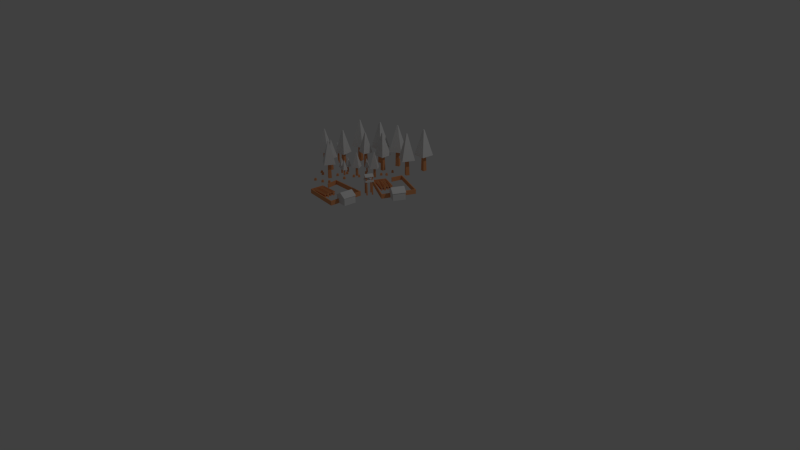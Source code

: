 # Source: Taglialegna.blend  (saved by Blender 2.76.0; exported with 4.5.12 LTS)
import bpy
from mathutils import Matrix  # noqa: F401  (used for matrix-valued properties, if any)

bpy.ops.wm.read_factory_settings(use_empty=True)
scene = bpy.context.scene
scene.name = 'Scene'

# ---- collections
col_collection_1 = bpy.data.collections.new('Collection 1'); scene.collection.children.link(col_collection_1)

# ---- materials (node trees are filled in below, after node groups)
mat_ground = bpy.data.materials.new('Ground')
mat_ground.alpha_threshold = 0.0
mat_ground.use_transparent_shadow = False
mat_ground.diffuse_color = (0.8, 0.3383, 0.1431, 1.0)
mat_ground.roughness = 0.5
mat_leafs = bpy.data.materials.new('Leafs')
mat_leafs.alpha_threshold = 0.0
mat_leafs.use_transparent_shadow = False
mat_leafs.roughness = 0.5
mat_roof = bpy.data.materials.new('Roof')
mat_roof.alpha_threshold = 0.0
mat_roof.use_transparent_shadow = False
mat_roof.roughness = 0.5
mat_stones = bpy.data.materials.new('Stones')
mat_stones.alpha_threshold = 0.0
mat_stones.use_transparent_shadow = False
mat_stones.roughness = 0.5

# ---- material node trees

# ---- world
world_world = bpy.data.worlds.new('World'); scene.world = world_world
world_world.color = (0.05088, 0.05088, 0.05088)
world_world.use_sun_shadow = False
world_world.sun_shadow_jitter_overblur = 0.0
world_world.cycles.sampling_method = 'MANUAL'
world_world.cycles.sample_map_resolution = 256

# ---- cameras
cam_camera = bpy.data.cameras.new('Camera')
cam_camera.clip_end = 100.0
cam_camera.lens = 35.0
cam_camera.sensor_width = 32.0
cam_camera.sensor_height = 18.0
cam_camera.ortho_scale = 7.314
cam_camera.dof.focus_distance = 0.0
cam_camera.dof.aperture_fstop = 128.0

# ---- lights
light_lamp = bpy.data.lights.new('Lamp', 'POINT')
light_lamp.transmission_factor = 0.0
light_lamp.cutoff_distance = 30.0
light_lamp.energy = 100.0
light_lamp.shadow_buffer_clip_start = 1.001
light_lamp.shadow_soft_size = 0.1
light_lamp.shadow_maximum_resolution = 0.006
light_lamp.use_absolute_resolution = True
light_lamp.cycles.use_multiple_importance_sampling = False

# ---- meshes
me_plane_113 = bpy.data.meshes.new('Plane.113')
me_plane_113.from_pydata([(-1.0, -1.0, 0.0), (1.0, -1.0, 0.0), (-1.0, 1.0, 0.0), (1.0, 1.0, 0.0), (-0.6942, 0.6942, 13.08), (-0.6942, -0.6942, 13.08), (0.6942, -0.6942, 13.08), (0.6942, 0.6942, 13.08)], [], [(0, 2, 3, 1), (5, 6, 7, 4), (1, 3, 7, 6), (2, 0, 5, 4), (3, 2, 4, 7), (0, 1, 6, 5)])
me_plane_113.materials.append(mat_ground)
me_plane_113.use_remesh_preserve_volume = False
me_plane_113.use_remesh_preserve_attributes = False
me_plane_113.use_mirror_vertex_groups = False
me_plane_113.update()
me_plane_114 = bpy.data.meshes.new('Plane.114')
me_plane_114.from_pydata([(-1.0, -1.0, 0.0), (1.0, -1.0, 0.0), (-1.0, 1.0, 0.0), (1.0, 1.0, 0.0), (-0.08744, 0.08744, 4.074), (-0.08744, -0.08744, 4.074), (0.08744, -0.08744, 4.074), (0.08744, 0.08744, 4.074)], [], [(0, 2, 3, 1), (5, 6, 7, 4), (3, 2, 4, 7), (0, 1, 6, 5), (1, 3, 7, 6), (2, 0, 5, 4)])
me_plane_114.materials.append(mat_leafs)
me_plane_114.use_remesh_preserve_volume = False
me_plane_114.use_remesh_preserve_attributes = False
me_plane_114.use_mirror_vertex_groups = False
me_plane_114.update()
me_plane_115 = bpy.data.meshes.new('Plane.115')
me_plane_115.from_pydata([(-1.0, -1.0, 0.0), (1.0, -1.0, 0.0), (-1.0, 1.0, 0.0), (1.0, 1.0, 0.0), (-0.08744, 0.08744, 4.074), (-0.08744, -0.08744, 4.074), (0.08744, -0.08744, 4.074), (0.08744, 0.08744, 4.074)], [], [(0, 2, 3, 1), (5, 6, 7, 4), (3, 2, 4, 7), (0, 1, 6, 5), (1, 3, 7, 6), (2, 0, 5, 4)])
me_plane_115.materials.append(mat_leafs)
me_plane_115.use_remesh_preserve_volume = False
me_plane_115.use_remesh_preserve_attributes = False
me_plane_115.use_mirror_vertex_groups = False
me_plane_115.update()
me_plane_116 = bpy.data.meshes.new('Plane.116')
me_plane_116.from_pydata([(-1.0, -1.0, 0.0), (1.0, -1.0, 0.0), (-1.0, 1.0, 0.0), (1.0, 1.0, 0.0), (-0.6942, 0.6942, 13.08), (-0.6942, -0.6942, 13.08), (0.6942, -0.6942, 13.08), (0.6942, 0.6942, 13.08)], [], [(0, 2, 3, 1), (5, 6, 7, 4), (1, 3, 7, 6), (2, 0, 5, 4), (3, 2, 4, 7), (0, 1, 6, 5)])
me_plane_116.materials.append(mat_ground)
me_plane_116.use_remesh_preserve_volume = False
me_plane_116.use_remesh_preserve_attributes = False
me_plane_116.use_mirror_vertex_groups = False
me_plane_116.update()
me_plane_141 = bpy.data.meshes.new('Plane.141')
me_plane_141.from_pydata([(-1.0, -1.0, 0.0), (1.0, -1.0, 0.0), (-1.0, 1.0, 0.0), (1.0, 1.0, 0.0), (-0.08744, 0.08744, 4.074), (-0.08744, -0.08744, 4.074), (0.08744, -0.08744, 4.074), (0.08744, 0.08744, 4.074)], [], [(0, 2, 3, 1), (5, 6, 7, 4), (3, 2, 4, 7), (0, 1, 6, 5), (1, 3, 7, 6), (2, 0, 5, 4)])
me_plane_141.materials.append(mat_leafs)
me_plane_141.use_remesh_preserve_volume = False
me_plane_141.use_remesh_preserve_attributes = False
me_plane_141.use_mirror_vertex_groups = False
me_plane_141.update()
me_plane_142 = bpy.data.meshes.new('Plane.142')
me_plane_142.from_pydata([(-1.0, -1.0, 0.0), (1.0, -1.0, 0.0), (-1.0, 1.0, 0.0), (1.0, 1.0, 0.0), (-0.6942, 0.6942, 13.08), (-0.6942, -0.6942, 13.08), (0.6942, -0.6942, 13.08), (0.6942, 0.6942, 13.08)], [], [(0, 2, 3, 1), (5, 6, 7, 4), (1, 3, 7, 6), (2, 0, 5, 4), (3, 2, 4, 7), (0, 1, 6, 5)])
me_plane_142.materials.append(mat_ground)
me_plane_142.use_remesh_preserve_volume = False
me_plane_142.use_remesh_preserve_attributes = False
me_plane_142.use_mirror_vertex_groups = False
me_plane_142.update()
me_plane_143 = bpy.data.meshes.new('Plane.143')
me_plane_143.from_pydata([(-1.0, -1.0, 0.0), (1.0, -1.0, 0.0), (-1.0, 1.0, 0.0), (1.0, 1.0, 0.0), (-0.6942, 0.6942, 13.08), (-0.6942, -0.6942, 13.08), (0.6942, -0.6942, 13.08), (0.6942, 0.6942, 13.08)], [], [(0, 2, 3, 1), (5, 6, 7, 4), (1, 3, 7, 6), (2, 0, 5, 4), (3, 2, 4, 7), (0, 1, 6, 5)])
me_plane_143.materials.append(mat_ground)
me_plane_143.use_remesh_preserve_volume = False
me_plane_143.use_remesh_preserve_attributes = False
me_plane_143.use_mirror_vertex_groups = False
me_plane_143.update()
me_plane_144 = bpy.data.meshes.new('Plane.144')
me_plane_144.from_pydata([(-1.0, -1.0, 0.0), (1.0, -1.0, 0.0), (-1.0, 1.0, 0.0), (1.0, 1.0, 0.0), (-0.08744, 0.08744, 4.074), (-0.08744, -0.08744, 4.074), (0.08744, -0.08744, 4.074), (0.08744, 0.08744, 4.074)], [], [(0, 2, 3, 1), (5, 6, 7, 4), (3, 2, 4, 7), (0, 1, 6, 5), (1, 3, 7, 6), (2, 0, 5, 4)])
me_plane_144.materials.append(mat_leafs)
me_plane_144.use_remesh_preserve_volume = False
me_plane_144.use_remesh_preserve_attributes = False
me_plane_144.use_mirror_vertex_groups = False
me_plane_144.update()
me_plane_145 = bpy.data.meshes.new('Plane.145')
me_plane_145.from_pydata([(-1.0, -1.0, 0.0), (1.0, -1.0, 0.0), (-1.0, 1.0, 0.0), (1.0, 1.0, 0.0), (-0.08744, 0.08744, 4.074), (-0.08744, -0.08744, 4.074), (0.08744, -0.08744, 4.074), (0.08744, 0.08744, 4.074)], [], [(0, 2, 3, 1), (5, 6, 7, 4), (3, 2, 4, 7), (0, 1, 6, 5), (1, 3, 7, 6), (2, 0, 5, 4)])
me_plane_145.materials.append(mat_leafs)
me_plane_145.use_remesh_preserve_volume = False
me_plane_145.use_remesh_preserve_attributes = False
me_plane_145.use_mirror_vertex_groups = False
me_plane_145.update()
me_plane_146 = bpy.data.meshes.new('Plane.146')
me_plane_146.from_pydata([(-1.0, -1.0, 0.0), (1.0, -1.0, 0.0), (-1.0, 1.0, 0.0), (1.0, 1.0, 0.0), (-0.6942, 0.6942, 13.08), (-0.6942, -0.6942, 13.08), (0.6942, -0.6942, 13.08), (0.6942, 0.6942, 13.08)], [], [(0, 2, 3, 1), (5, 6, 7, 4), (1, 3, 7, 6), (2, 0, 5, 4), (3, 2, 4, 7), (0, 1, 6, 5)])
me_plane_146.materials.append(mat_ground)
me_plane_146.use_remesh_preserve_volume = False
me_plane_146.use_remesh_preserve_attributes = False
me_plane_146.use_mirror_vertex_groups = False
me_plane_146.update()
me_plane_147 = bpy.data.meshes.new('Plane.147')
me_plane_147.from_pydata([(-1.0, -1.0, 0.0), (1.0, -1.0, 0.0), (-1.0, 1.0, 0.0), (1.0, 1.0, 0.0), (-0.6942, 0.6942, 13.08), (-0.6942, -0.6942, 13.08), (0.6942, -0.6942, 13.08), (0.6942, 0.6942, 13.08)], [], [(0, 2, 3, 1), (5, 6, 7, 4), (1, 3, 7, 6), (2, 0, 5, 4), (3, 2, 4, 7), (0, 1, 6, 5)])
me_plane_147.materials.append(mat_ground)
me_plane_147.use_remesh_preserve_volume = False
me_plane_147.use_remesh_preserve_attributes = False
me_plane_147.use_mirror_vertex_groups = False
me_plane_147.update()
me_plane_148 = bpy.data.meshes.new('Plane.148')
me_plane_148.from_pydata([(-1.0, -1.0, 0.0), (1.0, -1.0, 0.0), (-1.0, 1.0, 0.0), (1.0, 1.0, 0.0), (-0.08744, 0.08744, 4.074), (-0.08744, -0.08744, 4.074), (0.08744, -0.08744, 4.074), (0.08744, 0.08744, 4.074)], [], [(0, 2, 3, 1), (5, 6, 7, 4), (3, 2, 4, 7), (0, 1, 6, 5), (1, 3, 7, 6), (2, 0, 5, 4)])
me_plane_148.materials.append(mat_leafs)
me_plane_148.use_remesh_preserve_volume = False
me_plane_148.use_remesh_preserve_attributes = False
me_plane_148.use_mirror_vertex_groups = False
me_plane_148.update()
me_plane_149 = bpy.data.meshes.new('Plane.149')
me_plane_149.from_pydata([(-1.0, -1.0, 0.0), (1.0, -1.0, 0.0), (-1.0, 1.0, 0.0), (1.0, 1.0, 0.0), (-0.08744, 0.08744, 4.074), (-0.08744, -0.08744, 4.074), (0.08744, -0.08744, 4.074), (0.08744, 0.08744, 4.074)], [], [(0, 2, 3, 1), (5, 6, 7, 4), (3, 2, 4, 7), (0, 1, 6, 5), (1, 3, 7, 6), (2, 0, 5, 4)])
me_plane_149.materials.append(mat_leafs)
me_plane_149.use_remesh_preserve_volume = False
me_plane_149.use_remesh_preserve_attributes = False
me_plane_149.use_mirror_vertex_groups = False
me_plane_149.update()
me_plane_150 = bpy.data.meshes.new('Plane.150')
me_plane_150.from_pydata([(-1.0, -1.0, 0.0), (1.0, -1.0, 0.0), (-1.0, 1.0, 0.0), (1.0, 1.0, 0.0), (-0.6942, 0.6942, 13.08), (-0.6942, -0.6942, 13.08), (0.6942, -0.6942, 13.08), (0.6942, 0.6942, 13.08)], [], [(0, 2, 3, 1), (5, 6, 7, 4), (1, 3, 7, 6), (2, 0, 5, 4), (3, 2, 4, 7), (0, 1, 6, 5)])
me_plane_150.materials.append(mat_ground)
me_plane_150.use_remesh_preserve_volume = False
me_plane_150.use_remesh_preserve_attributes = False
me_plane_150.use_mirror_vertex_groups = False
me_plane_150.update()
me_plane_313 = bpy.data.meshes.new('Plane.313')
me_plane_313.from_pydata([(-1.0, -1.0, 0.0), (1.0, -1.0, 0.0), (-1.0, 1.0, 0.0), (1.0, 1.0, 0.0), (-0.6942, 0.6942, 13.08), (-0.6942, -0.6942, 13.08), (0.6942, -0.6942, 13.08), (0.6942, 0.6942, 13.08)], [], [(0, 2, 3, 1), (5, 6, 7, 4), (1, 3, 7, 6), (2, 0, 5, 4), (3, 2, 4, 7), (0, 1, 6, 5)])
me_plane_313.materials.append(mat_ground)
me_plane_313.use_remesh_preserve_volume = False
me_plane_313.use_remesh_preserve_attributes = False
me_plane_313.use_mirror_vertex_groups = False
me_plane_313.update()
me_plane_314 = bpy.data.meshes.new('Plane.314')
me_plane_314.from_pydata([(-1.0, -1.0, 0.0), (1.0, -1.0, 0.0), (-1.0, 1.0, 0.0), (1.0, 1.0, 0.0), (-0.08744, 0.08744, 4.074), (-0.08744, -0.08744, 4.074), (0.08744, -0.08744, 4.074), (0.08744, 0.08744, 4.074)], [], [(0, 2, 3, 1), (5, 6, 7, 4), (3, 2, 4, 7), (0, 1, 6, 5), (1, 3, 7, 6), (2, 0, 5, 4)])
me_plane_314.materials.append(mat_leafs)
me_plane_314.use_remesh_preserve_volume = False
me_plane_314.use_remesh_preserve_attributes = False
me_plane_314.use_mirror_vertex_groups = False
me_plane_314.update()
me_plane_315 = bpy.data.meshes.new('Plane.315')
me_plane_315.from_pydata([(-1.0, -1.0, 0.0), (1.0, -1.0, 0.0), (-1.0, 1.0, 0.0), (1.0, 1.0, 0.0), (-0.6942, 0.6942, 13.08), (-0.6942, -0.6942, 13.08), (0.6942, -0.6942, 13.08), (0.6942, 0.6942, 13.08)], [], [(0, 2, 3, 1), (5, 6, 7, 4), (1, 3, 7, 6), (2, 0, 5, 4), (3, 2, 4, 7), (0, 1, 6, 5)])
me_plane_315.materials.append(mat_ground)
me_plane_315.use_remesh_preserve_volume = False
me_plane_315.use_remesh_preserve_attributes = False
me_plane_315.use_mirror_vertex_groups = False
me_plane_315.update()
me_plane_316 = bpy.data.meshes.new('Plane.316')
me_plane_316.from_pydata([(-1.0, -1.0, 0.0), (1.0, -1.0, 0.0), (-1.0, 1.0, 0.0), (1.0, 1.0, 0.0), (-0.08744, 0.08744, 4.074), (-0.08744, -0.08744, 4.074), (0.08744, -0.08744, 4.074), (0.08744, 0.08744, 4.074)], [], [(0, 2, 3, 1), (5, 6, 7, 4), (3, 2, 4, 7), (0, 1, 6, 5), (1, 3, 7, 6), (2, 0, 5, 4)])
me_plane_316.materials.append(mat_leafs)
me_plane_316.use_remesh_preserve_volume = False
me_plane_316.use_remesh_preserve_attributes = False
me_plane_316.use_mirror_vertex_groups = False
me_plane_316.update()
me_plane_317 = bpy.data.meshes.new('Plane.317')
me_plane_317.from_pydata([(-1.0, -1.0, 0.0), (1.0, -1.0, 0.0), (-1.0, 1.0, 0.0), (1.0, 1.0, 0.0), (-0.08744, 0.08744, 4.074), (-0.08744, -0.08744, 4.074), (0.08744, -0.08744, 4.074), (0.08744, 0.08744, 4.074)], [], [(0, 2, 3, 1), (5, 6, 7, 4), (3, 2, 4, 7), (0, 1, 6, 5), (1, 3, 7, 6), (2, 0, 5, 4)])
me_plane_317.materials.append(mat_leafs)
me_plane_317.use_remesh_preserve_volume = False
me_plane_317.use_remesh_preserve_attributes = False
me_plane_317.use_mirror_vertex_groups = False
me_plane_317.update()
me_plane_318 = bpy.data.meshes.new('Plane.318')
me_plane_318.from_pydata([(-1.0, -1.0, 0.0), (1.0, -1.0, 0.0), (-1.0, 1.0, 0.0), (1.0, 1.0, 0.0), (-0.6942, 0.6942, 13.08), (-0.6942, -0.6942, 13.08), (0.6942, -0.6942, 13.08), (0.6942, 0.6942, 13.08)], [], [(0, 2, 3, 1), (5, 6, 7, 4), (1, 3, 7, 6), (2, 0, 5, 4), (3, 2, 4, 7), (0, 1, 6, 5)])
me_plane_318.materials.append(mat_ground)
me_plane_318.use_remesh_preserve_volume = False
me_plane_318.use_remesh_preserve_attributes = False
me_plane_318.use_mirror_vertex_groups = False
me_plane_318.update()
me_plane_319 = bpy.data.meshes.new('Plane.319')
me_plane_319.from_pydata([(-1.0, -1.0, 0.0), (1.0, -1.0, 0.0), (-1.0, 1.0, 0.0), (1.0, 1.0, 0.0), (-0.6942, 0.6942, 13.08), (-0.6942, -0.6942, 13.08), (0.6942, -0.6942, 13.08), (0.6942, 0.6942, 13.08)], [], [(0, 2, 3, 1), (5, 6, 7, 4), (1, 3, 7, 6), (2, 0, 5, 4), (3, 2, 4, 7), (0, 1, 6, 5)])
me_plane_319.materials.append(mat_ground)
me_plane_319.use_remesh_preserve_volume = False
me_plane_319.use_remesh_preserve_attributes = False
me_plane_319.use_mirror_vertex_groups = False
me_plane_319.update()
me_plane_320 = bpy.data.meshes.new('Plane.320')
me_plane_320.from_pydata([(-1.0, -1.0, 0.0), (1.0, -1.0, 0.0), (-1.0, 1.0, 0.0), (1.0, 1.0, 0.0), (-0.08744, 0.08744, 4.074), (-0.08744, -0.08744, 4.074), (0.08744, -0.08744, 4.074), (0.08744, 0.08744, 4.074)], [], [(0, 2, 3, 1), (5, 6, 7, 4), (3, 2, 4, 7), (0, 1, 6, 5), (1, 3, 7, 6), (2, 0, 5, 4)])
me_plane_320.materials.append(mat_leafs)
me_plane_320.use_remesh_preserve_volume = False
me_plane_320.use_remesh_preserve_attributes = False
me_plane_320.use_mirror_vertex_groups = False
me_plane_320.update()
me_plane_333 = bpy.data.meshes.new('Plane.333')
me_plane_333.from_pydata([(-1.0, -1.0, 0.0), (1.0, -1.0, 0.0), (-1.0, 1.0, 0.0), (1.0, 1.0, 0.0), (-0.08744, 0.08744, 4.074), (-0.08744, -0.08744, 4.074), (0.08744, -0.08744, 4.074), (0.08744, 0.08744, 4.074)], [], [(0, 2, 3, 1), (5, 6, 7, 4), (3, 2, 4, 7), (0, 1, 6, 5), (1, 3, 7, 6), (2, 0, 5, 4)])
me_plane_333.materials.append(mat_leafs)
me_plane_333.use_remesh_preserve_volume = False
me_plane_333.use_remesh_preserve_attributes = False
me_plane_333.use_mirror_vertex_groups = False
me_plane_333.update()
me_plane_334 = bpy.data.meshes.new('Plane.334')
me_plane_334.from_pydata([(-1.0, -1.0, 0.0), (1.0, -1.0, 0.0), (-1.0, 1.0, 0.0), (1.0, 1.0, 0.0), (-0.6942, 0.6942, 13.08), (-0.6942, -0.6942, 13.08), (0.6942, -0.6942, 13.08), (0.6942, 0.6942, 13.08)], [], [(0, 2, 3, 1), (5, 6, 7, 4), (1, 3, 7, 6), (2, 0, 5, 4), (3, 2, 4, 7), (0, 1, 6, 5)])
me_plane_334.materials.append(mat_ground)
me_plane_334.use_remesh_preserve_volume = False
me_plane_334.use_remesh_preserve_attributes = False
me_plane_334.use_mirror_vertex_groups = False
me_plane_334.update()
me_plane_335 = bpy.data.meshes.new('Plane.335')
me_plane_335.from_pydata([(-1.0, -1.0, 0.0), (1.0, -1.0, 0.0), (-1.0, 1.0, 0.0), (1.0, 1.0, 0.0), (-0.6942, 0.6942, 13.08), (-0.6942, -0.6942, 13.08), (0.6942, -0.6942, 13.08), (0.6942, 0.6942, 13.08)], [], [(0, 2, 3, 1), (5, 6, 7, 4), (1, 3, 7, 6), (2, 0, 5, 4), (3, 2, 4, 7), (0, 1, 6, 5)])
me_plane_335.materials.append(mat_ground)
me_plane_335.use_remesh_preserve_volume = False
me_plane_335.use_remesh_preserve_attributes = False
me_plane_335.use_mirror_vertex_groups = False
me_plane_335.update()
me_plane_336 = bpy.data.meshes.new('Plane.336')
me_plane_336.from_pydata([(-1.0, -1.0, 0.0), (1.0, -1.0, 0.0), (-1.0, 1.0, 0.0), (1.0, 1.0, 0.0), (-0.08744, 0.08744, 4.074), (-0.08744, -0.08744, 4.074), (0.08744, -0.08744, 4.074), (0.08744, 0.08744, 4.074)], [], [(0, 2, 3, 1), (5, 6, 7, 4), (3, 2, 4, 7), (0, 1, 6, 5), (1, 3, 7, 6), (2, 0, 5, 4)])
me_plane_336.materials.append(mat_leafs)
me_plane_336.use_remesh_preserve_volume = False
me_plane_336.use_remesh_preserve_attributes = False
me_plane_336.use_mirror_vertex_groups = False
me_plane_336.update()
me_plane_337 = bpy.data.meshes.new('Plane.337')
me_plane_337.from_pydata([(-1.0, -1.0, 0.0), (1.0, -1.0, 0.0), (-1.0, 1.0, 0.0), (1.0, 1.0, 0.0), (-0.08744, 0.08744, 4.074), (-0.08744, -0.08744, 4.074), (0.08744, -0.08744, 4.074), (0.08744, 0.08744, 4.074)], [], [(0, 2, 3, 1), (5, 6, 7, 4), (3, 2, 4, 7), (0, 1, 6, 5), (1, 3, 7, 6), (2, 0, 5, 4)])
me_plane_337.materials.append(mat_leafs)
me_plane_337.use_remesh_preserve_volume = False
me_plane_337.use_remesh_preserve_attributes = False
me_plane_337.use_mirror_vertex_groups = False
me_plane_337.update()
me_plane_338 = bpy.data.meshes.new('Plane.338')
me_plane_338.from_pydata([(-1.0, -1.0, 0.0), (1.0, -1.0, 0.0), (-1.0, 1.0, 0.0), (1.0, 1.0, 0.0), (-0.6942, 0.6942, 13.08), (-0.6942, -0.6942, 13.08), (0.6942, -0.6942, 13.08), (0.6942, 0.6942, 13.08)], [], [(0, 2, 3, 1), (5, 6, 7, 4), (1, 3, 7, 6), (2, 0, 5, 4), (3, 2, 4, 7), (0, 1, 6, 5)])
me_plane_338.materials.append(mat_ground)
me_plane_338.use_remesh_preserve_volume = False
me_plane_338.use_remesh_preserve_attributes = False
me_plane_338.use_mirror_vertex_groups = False
me_plane_338.update()
me_plane_339 = bpy.data.meshes.new('Plane.339')
me_plane_339.from_pydata([(-1.0, -1.0, 0.0), (1.0, -1.0, 0.0), (-1.0, 1.0, 0.0), (1.0, 1.0, 0.0), (-0.6942, 0.6942, 13.08), (-0.6942, -0.6942, 13.08), (0.6942, -0.6942, 13.08), (0.6942, 0.6942, 13.08)], [], [(0, 2, 3, 1), (5, 6, 7, 4), (1, 3, 7, 6), (2, 0, 5, 4), (3, 2, 4, 7), (0, 1, 6, 5)])
me_plane_339.materials.append(mat_ground)
me_plane_339.use_remesh_preserve_volume = False
me_plane_339.use_remesh_preserve_attributes = False
me_plane_339.use_mirror_vertex_groups = False
me_plane_339.update()
me_plane_340 = bpy.data.meshes.new('Plane.340')
me_plane_340.from_pydata([(-1.0, -1.0, 0.0), (1.0, -1.0, 0.0), (-1.0, 1.0, 0.0), (1.0, 1.0, 0.0), (-0.08744, 0.08744, 4.074), (-0.08744, -0.08744, 4.074), (0.08744, -0.08744, 4.074), (0.08744, 0.08744, 4.074)], [], [(0, 2, 3, 1), (5, 6, 7, 4), (3, 2, 4, 7), (0, 1, 6, 5), (1, 3, 7, 6), (2, 0, 5, 4)])
me_plane_340.materials.append(mat_leafs)
me_plane_340.use_remesh_preserve_volume = False
me_plane_340.use_remesh_preserve_attributes = False
me_plane_340.use_mirror_vertex_groups = False
me_plane_340.update()
me_plane_341 = bpy.data.meshes.new('Plane.341')
me_plane_341.from_pydata([(-1.0, -1.0, 0.0), (1.0, -1.0, 0.0), (-1.0, 1.0, 0.0), (1.0, 1.0, 0.0), (-0.08744, 0.08744, 4.074), (-0.08744, -0.08744, 4.074), (0.08744, -0.08744, 4.074), (0.08744, 0.08744, 4.074)], [], [(0, 2, 3, 1), (5, 6, 7, 4), (3, 2, 4, 7), (0, 1, 6, 5), (1, 3, 7, 6), (2, 0, 5, 4)])
me_plane_341.materials.append(mat_leafs)
me_plane_341.use_remesh_preserve_volume = False
me_plane_341.use_remesh_preserve_attributes = False
me_plane_341.use_mirror_vertex_groups = False
me_plane_341.update()
me_plane_342 = bpy.data.meshes.new('Plane.342')
me_plane_342.from_pydata([(-1.0, -1.0, 0.0), (1.0, -1.0, 0.0), (-1.0, 1.0, 0.0), (1.0, 1.0, 0.0), (-0.6942, 0.6942, 13.08), (-0.6942, -0.6942, 13.08), (0.6942, -0.6942, 13.08), (0.6942, 0.6942, 13.08)], [], [(0, 2, 3, 1), (5, 6, 7, 4), (1, 3, 7, 6), (2, 0, 5, 4), (3, 2, 4, 7), (0, 1, 6, 5)])
me_plane_342.materials.append(mat_ground)
me_plane_342.use_remesh_preserve_volume = False
me_plane_342.use_remesh_preserve_attributes = False
me_plane_342.use_mirror_vertex_groups = False
me_plane_342.update()
me_plane_343 = bpy.data.meshes.new('Plane.343')
me_plane_343.from_pydata([(-1.0, -1.0, 0.0), (1.0, -1.0, 0.0), (-1.0, 1.0, 0.0), (1.0, 1.0, 0.0), (-0.6942, 0.6942, 13.08), (-0.6942, -0.6942, 13.08), (0.6942, -0.6942, 13.08), (0.6942, 0.6942, 13.08)], [], [(0, 2, 3, 1), (5, 6, 7, 4), (1, 3, 7, 6), (2, 0, 5, 4), (3, 2, 4, 7), (0, 1, 6, 5)])
me_plane_343.materials.append(mat_ground)
me_plane_343.use_remesh_preserve_volume = False
me_plane_343.use_remesh_preserve_attributes = False
me_plane_343.use_mirror_vertex_groups = False
me_plane_343.update()
me_plane_344 = bpy.data.meshes.new('Plane.344')
me_plane_344.from_pydata([(-1.0, -1.0, 0.0), (1.0, -1.0, 0.0), (-1.0, 1.0, 0.0), (1.0, 1.0, 0.0), (-0.08744, 0.08744, 4.074), (-0.08744, -0.08744, 4.074), (0.08744, -0.08744, 4.074), (0.08744, 0.08744, 4.074)], [], [(0, 2, 3, 1), (5, 6, 7, 4), (3, 2, 4, 7), (0, 1, 6, 5), (1, 3, 7, 6), (2, 0, 5, 4)])
me_plane_344.materials.append(mat_leafs)
me_plane_344.use_remesh_preserve_volume = False
me_plane_344.use_remesh_preserve_attributes = False
me_plane_344.use_mirror_vertex_groups = False
me_plane_344.update()
me_plane_345 = bpy.data.meshes.new('Plane.345')
me_plane_345.from_pydata([(-1.0, -1.0, 0.0), (1.0, -1.0, 0.0), (-1.0, 1.0, 0.0), (1.0, 1.0, 0.0), (-1.0, 1.0, 0.1383), (-1.0, -1.0, 0.1383), (1.0, -1.0, 0.1383), (1.0, 1.0, 0.1383), (0.0, -1.0, 0.2857), (0.0, 1.0, 0.2857), (0.0, -1.0, 0.4954), (0.0, 1.0, 0.4954)], [], [(8, 9, 3, 1), (10, 6, 7, 11), (8, 1, 6, 10), (1, 3, 7, 6), (2, 0, 5, 4), (9, 2, 4, 11), (3, 9, 11, 7), (0, 8, 10, 5), (5, 10, 11, 4), (0, 2, 9, 8)])
me_plane_345.materials.append(mat_roof)
me_plane_345.use_remesh_preserve_volume = False
me_plane_345.use_remesh_preserve_attributes = False
me_plane_345.use_mirror_vertex_groups = False
me_plane_345.update()
me_plane_346 = bpy.data.meshes.new('Plane.346')
me_plane_346.from_pydata([(-1.0, -1.0, 0.0), (1.0, -1.0, 0.0), (-1.0, 1.0, 0.0), (1.0, 1.0, 0.0), (-1.0, 1.0, 0.3704), (-1.0, -1.0, 0.3704), (1.0, -1.0, 0.3704), (1.0, 1.0, 0.3704)], [], [(0, 2, 3, 1), (5, 6, 7, 4), (0, 1, 6, 5), (1, 3, 7, 6), (2, 0, 5, 4), (3, 2, 4, 7)])
me_plane_346.materials.append(mat_stones)
me_plane_346.use_remesh_preserve_volume = False
me_plane_346.use_remesh_preserve_attributes = False
me_plane_346.use_mirror_vertex_groups = False
me_plane_346.update()
me_plane_347 = bpy.data.meshes.new('Plane.347')
me_plane_347.from_pydata([(-1.0, -1.0, 0.0), (1.0, -1.0, 0.0), (-1.0, 1.0, 0.0), (1.0, 1.0, 0.0), (-0.7072, 0.7072, 31.69), (-0.7072, -0.7072, 31.69), (0.7072, -0.7072, 31.69), (0.7072, 0.7072, 31.69)], [], [(0, 2, 3, 1), (5, 6, 7, 4), (1, 3, 7, 6), (2, 0, 5, 4), (3, 2, 4, 7), (0, 1, 6, 5)])
me_plane_347.materials.append(mat_ground)
me_plane_347.use_remesh_preserve_volume = False
me_plane_347.use_remesh_preserve_attributes = False
me_plane_347.use_mirror_vertex_groups = False
me_plane_347.update()
me_plane_348 = bpy.data.meshes.new('Plane.348')
me_plane_348.from_pydata([(-1.0, -1.0, 0.0), (1.0, -1.0, 0.0), (-1.0, 1.0, 0.0), (1.0, 1.0, 0.0), (-0.7072, 0.7072, 31.69), (-0.7072, -0.7072, 31.69), (0.7072, -0.7072, 31.69), (0.7072, 0.7072, 31.69)], [], [(0, 2, 3, 1), (5, 6, 7, 4), (1, 3, 7, 6), (2, 0, 5, 4), (3, 2, 4, 7), (0, 1, 6, 5)])
me_plane_348.materials.append(mat_ground)
me_plane_348.use_remesh_preserve_volume = False
me_plane_348.use_remesh_preserve_attributes = False
me_plane_348.use_mirror_vertex_groups = False
me_plane_348.update()
me_plane_349 = bpy.data.meshes.new('Plane.349')
me_plane_349.from_pydata([(-1.0, -1.0, 0.0), (1.0, -1.0, 0.0), (-1.0, 1.0, 0.0), (1.0, 1.0, 0.0), (-0.7072, 0.7072, 31.69), (-0.7072, -0.7072, 31.69), (0.7072, -0.7072, 31.69), (0.7072, 0.7072, 31.69)], [], [(0, 2, 3, 1), (5, 6, 7, 4), (1, 3, 7, 6), (2, 0, 5, 4), (3, 2, 4, 7), (0, 1, 6, 5)])
me_plane_349.materials.append(mat_ground)
me_plane_349.use_remesh_preserve_volume = False
me_plane_349.use_remesh_preserve_attributes = False
me_plane_349.use_mirror_vertex_groups = False
me_plane_349.update()
me_plane_350 = bpy.data.meshes.new('Plane.350')
me_plane_350.from_pydata([(-1.0, -1.0, 0.0), (1.0, -1.0, 0.0), (-1.0, 1.0, 0.0), (1.0, 1.0, 0.0), (-0.7072, 0.7072, 31.69), (-0.7072, -0.7072, 31.69), (0.7072, -0.7072, 31.69), (0.7072, 0.7072, 31.69)], [], [(0, 2, 3, 1), (5, 6, 7, 4), (1, 3, 7, 6), (2, 0, 5, 4), (3, 2, 4, 7), (0, 1, 6, 5)])
me_plane_350.materials.append(mat_ground)
me_plane_350.use_remesh_preserve_volume = False
me_plane_350.use_remesh_preserve_attributes = False
me_plane_350.use_mirror_vertex_groups = False
me_plane_350.update()
me_plane_351 = bpy.data.meshes.new('Plane.351')
me_plane_351.from_pydata([(-1.0, -1.0, 0.0), (1.0, -1.0, 0.0), (-1.0, 1.0, 0.0), (1.0, 1.0, 0.0), (-1.0, 1.0, 1.143), (-1.0, -1.0, 1.143), (1.0, -1.0, 1.143), (1.0, 1.0, 1.143), (0.0, -1.0, 0.0), (0.0, 1.0, 0.0), (0.0, -1.0, 1.75), (0.0, 1.0, 1.75), (-1.073, 1.073, 1.195), (-1.073, -1.073, 1.195), (-1.49e-08, -1.073, 1.846), (1.073, -1.073, 1.195), (1.073, 1.073, 1.195), (1.49e-08, 1.073, 1.846), (-0.9922, 0.9922, 1.272), (-0.9922, -0.9922, 1.272), (-1.359e-08, -0.9922, 1.874), (0.9922, -0.9922, 1.272), (0.9922, 0.9922, 1.272), (1.396e-08, 0.9922, 1.874)], [], [(8, 9, 3, 1), (10, 6, 15, 14), (9, 2, 4, 11), (8, 1, 6, 10), (1, 3, 7, 6), (2, 0, 5, 4), (0, 8, 10, 5), (3, 9, 11, 7), (11, 4, 12, 17), (0, 2, 9, 8), (16, 17, 23, 22), (12, 13, 19, 18), (5, 10, 14, 13), (6, 7, 16, 15), (7, 11, 17, 16), (4, 5, 13, 12), (20, 21, 22, 23), (19, 20, 23, 18), (17, 12, 18, 23), (14, 15, 21, 20), (13, 14, 20, 19), (15, 16, 22, 21)])
me_plane_351.polygons.foreach_set('material_index', [1, 0, 1, 1, 1, 1, 1, 1, 0, 1, 0, 0, 0, 0, 0, 0, 0, 0, 0, 0, 0, 0])
me_plane_351.materials.append(mat_roof)
me_plane_351.materials.append(mat_stones)
me_plane_351.use_remesh_preserve_volume = False
me_plane_351.use_remesh_preserve_attributes = False
me_plane_351.use_mirror_vertex_groups = False
me_plane_351.update()
me_plane_353 = bpy.data.meshes.new('Plane.353')
me_plane_353.from_pydata([(-4.557, 0.1485, 0.0), (1.039, -0.08915, 0.0), (-4.557, 0.3008, 0.0), (1.039, 0.06312, 0.0), (0.906, -0.08471, 0.0), (0.906, 0.06756, 0.0), (1.047, 5.975, -1.407e-07), (0.9136, 5.979, -1.407e-07), (-4.41, 0.2945, 0.0), (-4.41, 0.1423, 0.0), (-4.02, 5.959, 0.0), (-3.873, 5.953, 0.0), (-3.884, 5.837, 0.0), (-4.031, 5.843, 0.0), (-1.77, 5.766, -7.574e-08), (-1.781, 5.65, -7.574e-08), (-4.557, 0.3008, 0.7147), (-4.557, 0.1485, 0.7147), (0.906, -0.08471, 0.7147), (1.039, -0.08915, 0.7147), (1.039, 0.06312, 0.7147), (-4.41, 0.2945, 0.7147), (-4.41, 0.1423, 0.7147), (0.906, 0.06756, 0.7147), (1.047, 5.975, 0.7147), (0.9136, 5.979, 0.7147), (-3.873, 5.953, 0.7147), (-4.02, 5.959, 0.7147), (-4.031, 5.843, 0.7147), (-3.884, 5.837, 0.7147), (-1.781, 5.65, 0.7147), (-1.77, 5.766, 0.7147), (0.9135, 5.857, -1.378e-07), (1.047, 5.853, -1.378e-07), (0.9135, 5.857, 0.7147), (1.047, 5.853, 0.7147), (-0.8368, 5.784, 0.7147), (-0.8368, 5.784, -1.399e-07), (-0.8369, 5.662, -1.37e-07), (-0.8369, 5.662, 0.7147)], [], [(4, 5, 3, 1), (9, 8, 5, 4), (32, 7, 6, 33), (0, 2, 8, 9), (13, 10, 11, 12), (2, 13, 12, 8), (11, 14, 15, 12), (18, 19, 20, 23), (22, 18, 23, 21), (34, 35, 24, 25), (17, 22, 21, 16), (28, 29, 26, 27), (16, 21, 29, 28), (26, 29, 30, 31), (2, 0, 17, 16), (32, 5, 23, 34), (4, 1, 19, 18), (33, 6, 24, 35), (1, 3, 20, 19), (8, 12, 29, 21), (5, 8, 21, 23), (10, 13, 28, 27), (0, 9, 22, 17), (9, 4, 18, 22), (15, 14, 31, 30), (14, 11, 26, 31), (11, 10, 27, 26), (12, 15, 30, 29), (13, 2, 16, 28), (6, 7, 25, 24), (3, 33, 35, 20), (34, 25, 36, 39), (23, 20, 35, 34), (5, 32, 33, 3), (37, 38, 39, 36), (7, 32, 38, 37), (25, 7, 37, 36), (32, 34, 39, 38)])
me_plane_353.materials.append(mat_ground)
me_plane_353.use_remesh_preserve_volume = False
me_plane_353.use_remesh_preserve_attributes = False
me_plane_353.use_mirror_vertex_groups = False
me_plane_353.update()
me_plane_356 = bpy.data.meshes.new('Plane.356')
me_plane_356.from_pydata([(-1.0, -1.0, 0.0), (1.0, -1.0, 0.0), (-1.0, 1.0, 0.0), (1.0, 1.0, 0.0), (-0.6942, 0.6942, 13.08), (-0.6942, -0.6942, 13.08), (0.6942, -0.6942, 13.08), (0.6942, 0.6942, 13.08)], [], [(0, 2, 3, 1), (5, 6, 7, 4), (1, 3, 7, 6), (2, 0, 5, 4), (3, 2, 4, 7), (0, 1, 6, 5)])
me_plane_356.materials.append(mat_ground)
me_plane_356.use_remesh_preserve_volume = False
me_plane_356.use_remesh_preserve_attributes = False
me_plane_356.use_mirror_vertex_groups = False
me_plane_356.update()
me_plane_357 = bpy.data.meshes.new('Plane.357')
me_plane_357.from_pydata([(-1.0, -1.0, 0.0), (1.0, -1.0, 0.0), (-1.0, 1.0, 0.0), (1.0, 1.0, 0.0), (-0.6942, 0.6942, 13.08), (-0.6942, -0.6942, 13.08), (0.6942, -0.6942, 13.08), (0.6942, 0.6942, 13.08)], [], [(0, 2, 3, 1), (5, 6, 7, 4), (1, 3, 7, 6), (2, 0, 5, 4), (3, 2, 4, 7), (0, 1, 6, 5)])
me_plane_357.materials.append(mat_ground)
me_plane_357.use_remesh_preserve_volume = False
me_plane_357.use_remesh_preserve_attributes = False
me_plane_357.use_mirror_vertex_groups = False
me_plane_357.update()
me_plane_358 = bpy.data.meshes.new('Plane.358')
me_plane_358.from_pydata([(-1.0, -1.0, 0.0), (1.0, -1.0, 0.0), (-1.0, 1.0, 0.0), (1.0, 1.0, 0.0), (-0.6942, 0.6942, 13.08), (-0.6942, -0.6942, 13.08), (0.6942, -0.6942, 13.08), (0.6942, 0.6942, 13.08)], [], [(0, 2, 3, 1), (5, 6, 7, 4), (1, 3, 7, 6), (2, 0, 5, 4), (3, 2, 4, 7), (0, 1, 6, 5)])
me_plane_358.materials.append(mat_ground)
me_plane_358.use_remesh_preserve_volume = False
me_plane_358.use_remesh_preserve_attributes = False
me_plane_358.use_mirror_vertex_groups = False
me_plane_358.update()
me_plane_359 = bpy.data.meshes.new('Plane.359')
me_plane_359.from_pydata([(-1.0, -1.0, 0.0), (1.0, -1.0, 0.0), (-1.0, 1.0, 0.0), (1.0, 1.0, 0.0), (-0.6942, 0.6942, 13.08), (-0.6942, -0.6942, 13.08), (0.6942, -0.6942, 13.08), (0.6942, 0.6942, 13.08)], [], [(0, 2, 3, 1), (5, 6, 7, 4), (1, 3, 7, 6), (2, 0, 5, 4), (3, 2, 4, 7), (0, 1, 6, 5)])
me_plane_359.materials.append(mat_ground)
me_plane_359.use_remesh_preserve_volume = False
me_plane_359.use_remesh_preserve_attributes = False
me_plane_359.use_mirror_vertex_groups = False
me_plane_359.update()
me_plane_360 = bpy.data.meshes.new('Plane.360')
me_plane_360.from_pydata([(-1.0, -1.0, 0.0), (1.0, -1.0, 0.0), (-1.0, 1.0, 0.0), (1.0, 1.0, 0.0), (-0.6942, 0.6942, 13.08), (-0.6942, -0.6942, 13.08), (0.6942, -0.6942, 13.08), (0.6942, 0.6942, 13.08)], [], [(0, 2, 3, 1), (5, 6, 7, 4), (1, 3, 7, 6), (2, 0, 5, 4), (3, 2, 4, 7), (0, 1, 6, 5)])
me_plane_360.materials.append(mat_ground)
me_plane_360.use_remesh_preserve_volume = False
me_plane_360.use_remesh_preserve_attributes = False
me_plane_360.use_mirror_vertex_groups = False
me_plane_360.update()
me_plane_361 = bpy.data.meshes.new('Plane.361')
me_plane_361.from_pydata([(-1.0, -1.0, 0.0), (1.0, -1.0, 0.0), (-1.0, 1.0, 0.0), (1.0, 1.0, 0.0), (-0.6942, 0.6942, 13.08), (-0.6942, -0.6942, 13.08), (0.6942, -0.6942, 13.08), (0.6942, 0.6942, 13.08)], [], [(0, 2, 3, 1), (5, 6, 7, 4), (1, 3, 7, 6), (2, 0, 5, 4), (3, 2, 4, 7), (0, 1, 6, 5)])
me_plane_361.materials.append(mat_ground)
me_plane_361.use_remesh_preserve_volume = False
me_plane_361.use_remesh_preserve_attributes = False
me_plane_361.use_mirror_vertex_groups = False
me_plane_361.update()
me_plane_362 = bpy.data.meshes.new('Plane.362')
me_plane_362.from_pydata([(-1.0, -1.0, 0.0), (1.0, -1.0, 0.0), (-1.0, 1.0, 0.0), (1.0, 1.0, 0.0), (-0.6942, 0.6942, 13.08), (-0.6942, -0.6942, 13.08), (0.6942, -0.6942, 13.08), (0.6942, 0.6942, 13.08)], [], [(0, 2, 3, 1), (5, 6, 7, 4), (1, 3, 7, 6), (2, 0, 5, 4), (3, 2, 4, 7), (0, 1, 6, 5)])
me_plane_362.materials.append(mat_ground)
me_plane_362.use_remesh_preserve_volume = False
me_plane_362.use_remesh_preserve_attributes = False
me_plane_362.use_mirror_vertex_groups = False
me_plane_362.update()
me_plane_363 = bpy.data.meshes.new('Plane.363')
me_plane_363.from_pydata([(-1.0, -1.0, 0.0), (1.0, -1.0, 0.0), (-1.0, 1.0, 0.0), (1.0, 1.0, 0.0), (-0.6942, 0.6942, 13.08), (-0.6942, -0.6942, 13.08), (0.6942, -0.6942, 13.08), (0.6942, 0.6942, 13.08)], [], [(0, 2, 3, 1), (5, 6, 7, 4), (1, 3, 7, 6), (2, 0, 5, 4), (3, 2, 4, 7), (0, 1, 6, 5)])
me_plane_363.materials.append(mat_ground)
me_plane_363.use_remesh_preserve_volume = False
me_plane_363.use_remesh_preserve_attributes = False
me_plane_363.use_mirror_vertex_groups = False
me_plane_363.update()
me_plane_364 = bpy.data.meshes.new('Plane.364')
me_plane_364.from_pydata([(-1.0, -1.0, 0.0), (1.0, -1.0, 0.0), (-1.0, 1.0, 0.0), (1.0, 1.0, 0.0), (-0.6942, 0.6942, 1.848), (-0.6942, -0.6942, 1.848), (0.6942, -0.6942, 1.848), (0.6942, 0.6942, 1.848)], [], [(0, 2, 3, 1), (5, 6, 7, 4), (1, 3, 7, 6), (2, 0, 5, 4), (3, 2, 4, 7), (0, 1, 6, 5)])
me_plane_364.materials.append(mat_ground)
me_plane_364.use_remesh_preserve_volume = False
me_plane_364.use_remesh_preserve_attributes = False
me_plane_364.use_mirror_vertex_groups = False
me_plane_364.update()
me_plane_365 = bpy.data.meshes.new('Plane.365')
me_plane_365.from_pydata([(-1.0, -1.0, 0.0), (1.0, -1.0, 0.0), (-1.0, 1.0, 0.0), (1.0, 1.0, 0.0), (-0.6942, 0.6942, 1.848), (-0.6942, -0.6942, 1.848), (0.6942, -0.6942, 1.848), (0.6942, 0.6942, 1.848)], [], [(0, 2, 3, 1), (5, 6, 7, 4), (1, 3, 7, 6), (2, 0, 5, 4), (3, 2, 4, 7), (0, 1, 6, 5)])
me_plane_365.materials.append(mat_ground)
me_plane_365.use_remesh_preserve_volume = False
me_plane_365.use_remesh_preserve_attributes = False
me_plane_365.use_mirror_vertex_groups = False
me_plane_365.update()
me_plane_366 = bpy.data.meshes.new('Plane.366')
me_plane_366.from_pydata([(-1.0, -1.0, 0.0), (1.0, -1.0, 0.0), (-1.0, 1.0, 0.0), (1.0, 1.0, 0.0), (-0.6942, 0.6942, 1.848), (-0.6942, -0.6942, 1.848), (0.6942, -0.6942, 1.848), (0.6942, 0.6942, 1.848)], [], [(0, 2, 3, 1), (5, 6, 7, 4), (1, 3, 7, 6), (2, 0, 5, 4), (3, 2, 4, 7), (0, 1, 6, 5)])
me_plane_366.materials.append(mat_ground)
me_plane_366.use_remesh_preserve_volume = False
me_plane_366.use_remesh_preserve_attributes = False
me_plane_366.use_mirror_vertex_groups = False
me_plane_366.update()
me_plane_367 = bpy.data.meshes.new('Plane.367')
me_plane_367.from_pydata([(-1.0, -1.0, 0.0), (1.0, -1.0, 0.0), (-1.0, 1.0, 0.0), (1.0, 1.0, 0.0), (-0.6942, 0.6942, 1.848), (-0.6942, -0.6942, 1.848), (0.6942, -0.6942, 1.848), (0.6942, 0.6942, 1.848)], [], [(0, 2, 3, 1), (5, 6, 7, 4), (1, 3, 7, 6), (2, 0, 5, 4), (3, 2, 4, 7), (0, 1, 6, 5)])
me_plane_367.materials.append(mat_ground)
me_plane_367.use_remesh_preserve_volume = False
me_plane_367.use_remesh_preserve_attributes = False
me_plane_367.use_mirror_vertex_groups = False
me_plane_367.update()
me_plane_368 = bpy.data.meshes.new('Plane.368')
me_plane_368.from_pydata([(-1.0, -1.0, 0.0), (1.0, -1.0, 0.0), (-1.0, 1.0, 0.0), (1.0, 1.0, 0.0), (-0.6942, 0.6942, 1.848), (-0.6942, -0.6942, 1.848), (0.6942, -0.6942, 1.848), (0.6942, 0.6942, 1.848)], [], [(0, 2, 3, 1), (5, 6, 7, 4), (1, 3, 7, 6), (2, 0, 5, 4), (3, 2, 4, 7), (0, 1, 6, 5)])
me_plane_368.materials.append(mat_ground)
me_plane_368.use_remesh_preserve_volume = False
me_plane_368.use_remesh_preserve_attributes = False
me_plane_368.use_mirror_vertex_groups = False
me_plane_368.update()
me_plane_369 = bpy.data.meshes.new('Plane.369')
me_plane_369.from_pydata([(-1.0, -1.0, 0.0), (1.0, -1.0, 0.0), (-1.0, 1.0, 0.0), (1.0, 1.0, 0.0), (-0.6942, 0.6942, 1.848), (-0.6942, -0.6942, 1.848), (0.6942, -0.6942, 1.848), (0.6942, 0.6942, 1.848)], [], [(0, 2, 3, 1), (5, 6, 7, 4), (1, 3, 7, 6), (2, 0, 5, 4), (3, 2, 4, 7), (0, 1, 6, 5)])
me_plane_369.materials.append(mat_ground)
me_plane_369.use_remesh_preserve_volume = False
me_plane_369.use_remesh_preserve_attributes = False
me_plane_369.use_mirror_vertex_groups = False
me_plane_369.update()
me_plane_370 = bpy.data.meshes.new('Plane.370')
me_plane_370.from_pydata([(-1.0, -1.0, 0.0), (1.0, -1.0, 0.0), (-1.0, 1.0, 0.0), (1.0, 1.0, 0.0), (-0.6942, 0.6942, 13.08), (-0.6942, -0.6942, 13.08), (0.6942, -0.6942, 13.08), (0.6942, 0.6942, 13.08)], [], [(0, 2, 3, 1), (5, 6, 7, 4), (1, 3, 7, 6), (2, 0, 5, 4), (3, 2, 4, 7), (0, 1, 6, 5)])
me_plane_370.materials.append(mat_ground)
me_plane_370.use_remesh_preserve_volume = False
me_plane_370.use_remesh_preserve_attributes = False
me_plane_370.use_mirror_vertex_groups = False
me_plane_370.update()
me_plane_371 = bpy.data.meshes.new('Plane.371')
me_plane_371.from_pydata([(-1.0, -1.0, 0.0), (1.0, -1.0, 0.0), (-1.0, 1.0, 0.0), (1.0, 1.0, 0.0), (-0.6942, 0.6942, 13.08), (-0.6942, -0.6942, 13.08), (0.6942, -0.6942, 13.08), (0.6942, 0.6942, 13.08)], [], [(0, 2, 3, 1), (5, 6, 7, 4), (1, 3, 7, 6), (2, 0, 5, 4), (3, 2, 4, 7), (0, 1, 6, 5)])
me_plane_371.materials.append(mat_ground)
me_plane_371.use_remesh_preserve_volume = False
me_plane_371.use_remesh_preserve_attributes = False
me_plane_371.use_mirror_vertex_groups = False
me_plane_371.update()
me_plane_372 = bpy.data.meshes.new('Plane.372')
me_plane_372.from_pydata([(-1.0, -1.0, 0.0), (1.0, -1.0, 0.0), (-1.0, 1.0, 0.0), (1.0, 1.0, 0.0), (-0.6942, 0.6942, 13.08), (-0.6942, -0.6942, 13.08), (0.6942, -0.6942, 13.08), (0.6942, 0.6942, 13.08)], [], [(0, 2, 3, 1), (5, 6, 7, 4), (1, 3, 7, 6), (2, 0, 5, 4), (3, 2, 4, 7), (0, 1, 6, 5)])
me_plane_372.materials.append(mat_ground)
me_plane_372.use_remesh_preserve_volume = False
me_plane_372.use_remesh_preserve_attributes = False
me_plane_372.use_mirror_vertex_groups = False
me_plane_372.update()
me_plane_373 = bpy.data.meshes.new('Plane.373')
me_plane_373.from_pydata([(-1.0, -1.0, 0.0), (1.0, -1.0, 0.0), (-1.0, 1.0, 0.0), (1.0, 1.0, 0.0), (-0.6942, 0.6942, 13.08), (-0.6942, -0.6942, 13.08), (0.6942, -0.6942, 13.08), (0.6942, 0.6942, 13.08)], [], [(0, 2, 3, 1), (5, 6, 7, 4), (1, 3, 7, 6), (2, 0, 5, 4), (3, 2, 4, 7), (0, 1, 6, 5)])
me_plane_373.materials.append(mat_ground)
me_plane_373.use_remesh_preserve_volume = False
me_plane_373.use_remesh_preserve_attributes = False
me_plane_373.use_mirror_vertex_groups = False
me_plane_373.update()
me_plane_374 = bpy.data.meshes.new('Plane.374')
me_plane_374.from_pydata([(-1.0, -1.0, 0.0), (1.0, -1.0, 0.0), (-1.0, 1.0, 0.0), (1.0, 1.0, 0.0), (-0.6942, 0.6942, 13.08), (-0.6942, -0.6942, 13.08), (0.6942, -0.6942, 13.08), (0.6942, 0.6942, 13.08)], [], [(0, 2, 3, 1), (5, 6, 7, 4), (1, 3, 7, 6), (2, 0, 5, 4), (3, 2, 4, 7), (0, 1, 6, 5)])
me_plane_374.materials.append(mat_ground)
me_plane_374.use_remesh_preserve_volume = False
me_plane_374.use_remesh_preserve_attributes = False
me_plane_374.use_mirror_vertex_groups = False
me_plane_374.update()
me_plane_375 = bpy.data.meshes.new('Plane.375')
me_plane_375.from_pydata([(-1.0, -1.0, 0.0), (1.0, -1.0, 0.0), (-1.0, 1.0, 0.0), (1.0, 1.0, 0.0), (-0.6942, 0.6942, 13.08), (-0.6942, -0.6942, 13.08), (0.6942, -0.6942, 13.08), (0.6942, 0.6942, 13.08)], [], [(0, 2, 3, 1), (5, 6, 7, 4), (1, 3, 7, 6), (2, 0, 5, 4), (3, 2, 4, 7), (0, 1, 6, 5)])
me_plane_375.materials.append(mat_ground)
me_plane_375.use_remesh_preserve_volume = False
me_plane_375.use_remesh_preserve_attributes = False
me_plane_375.use_mirror_vertex_groups = False
me_plane_375.update()
me_plane_376 = bpy.data.meshes.new('Plane.376')
me_plane_376.from_pydata([(-1.0, -1.0, 0.0), (1.0, -1.0, 0.0), (-1.0, 1.0, 0.0), (1.0, 1.0, 0.0), (-0.6942, 0.6942, 13.08), (-0.6942, -0.6942, 13.08), (0.6942, -0.6942, 13.08), (0.6942, 0.6942, 13.08)], [], [(0, 2, 3, 1), (5, 6, 7, 4), (1, 3, 7, 6), (2, 0, 5, 4), (3, 2, 4, 7), (0, 1, 6, 5)])
me_plane_376.materials.append(mat_ground)
me_plane_376.use_remesh_preserve_volume = False
me_plane_376.use_remesh_preserve_attributes = False
me_plane_376.use_mirror_vertex_groups = False
me_plane_376.update()
me_plane_377 = bpy.data.meshes.new('Plane.377')
me_plane_377.from_pydata([(-1.0, -1.0, 0.0), (1.0, -1.0, 0.0), (-1.0, 1.0, 0.0), (1.0, 1.0, 0.0), (-0.6942, 0.6942, 13.08), (-0.6942, -0.6942, 13.08), (0.6942, -0.6942, 13.08), (0.6942, 0.6942, 13.08)], [], [(0, 2, 3, 1), (5, 6, 7, 4), (1, 3, 7, 6), (2, 0, 5, 4), (3, 2, 4, 7), (0, 1, 6, 5)])
me_plane_377.materials.append(mat_ground)
me_plane_377.use_remesh_preserve_volume = False
me_plane_377.use_remesh_preserve_attributes = False
me_plane_377.use_mirror_vertex_groups = False
me_plane_377.update()
me_plane_378 = bpy.data.meshes.new('Plane.378')
me_plane_378.from_pydata([(-4.557, 0.1485, 0.0), (1.039, -0.08915, 0.0), (-4.557, 0.3008, 0.0), (1.039, 0.06312, 0.0), (0.906, -0.08471, 0.0), (0.906, 0.06756, 0.0), (1.047, 5.975, -1.407e-07), (0.9136, 5.979, -1.407e-07), (-4.41, 0.2945, 0.0), (-4.41, 0.1423, 0.0), (-4.02, 5.959, 0.0), (-3.873, 5.953, 0.0), (-3.884, 5.837, 0.0), (-4.031, 5.843, 0.0), (-1.77, 5.766, -7.574e-08), (-1.781, 5.65, -7.574e-08), (-4.557, 0.3008, 0.7147), (-4.557, 0.1485, 0.7147), (0.906, -0.08471, 0.7147), (1.039, -0.08915, 0.7147), (1.039, 0.06312, 0.7147), (-4.41, 0.2945, 0.7147), (-4.41, 0.1423, 0.7147), (0.906, 0.06756, 0.7147), (1.047, 5.975, 0.7147), (0.9136, 5.979, 0.7147), (-3.873, 5.953, 0.7147), (-4.02, 5.959, 0.7147), (-4.031, 5.843, 0.7147), (-3.884, 5.837, 0.7147), (-1.781, 5.65, 0.7147), (-1.77, 5.766, 0.7147), (0.9135, 5.857, -1.378e-07), (1.047, 5.853, -1.378e-07), (0.9135, 5.857, 0.7147), (1.047, 5.853, 0.7147), (-0.8368, 5.784, 0.7147), (-0.8368, 5.784, -1.399e-07), (-0.8369, 5.662, -1.37e-07), (-0.8369, 5.662, 0.7147)], [], [(4, 5, 3, 1), (9, 8, 5, 4), (32, 7, 6, 33), (0, 2, 8, 9), (13, 10, 11, 12), (2, 13, 12, 8), (11, 14, 15, 12), (18, 19, 20, 23), (22, 18, 23, 21), (34, 35, 24, 25), (17, 22, 21, 16), (28, 29, 26, 27), (16, 21, 29, 28), (26, 29, 30, 31), (2, 0, 17, 16), (32, 5, 23, 34), (4, 1, 19, 18), (33, 6, 24, 35), (1, 3, 20, 19), (8, 12, 29, 21), (5, 8, 21, 23), (10, 13, 28, 27), (0, 9, 22, 17), (9, 4, 18, 22), (15, 14, 31, 30), (14, 11, 26, 31), (11, 10, 27, 26), (12, 15, 30, 29), (13, 2, 16, 28), (6, 7, 25, 24), (3, 33, 35, 20), (34, 25, 36, 39), (23, 20, 35, 34), (5, 32, 33, 3), (37, 38, 39, 36), (7, 32, 38, 37), (25, 7, 37, 36), (32, 34, 39, 38)])
me_plane_378.materials.append(mat_ground)
me_plane_378.use_remesh_preserve_volume = False
me_plane_378.use_remesh_preserve_attributes = False
me_plane_378.use_mirror_vertex_groups = False
me_plane_378.update()
me_plane_379 = bpy.data.meshes.new('Plane.379')
me_plane_379.from_pydata([(-1.0, -1.0, 0.0), (1.0, -1.0, 0.0), (-1.0, 1.0, 0.0), (1.0, 1.0, 0.0), (-1.0, 1.0, 1.143), (-1.0, -1.0, 1.143), (1.0, -1.0, 1.143), (1.0, 1.0, 1.143), (0.0, -1.0, 0.0), (0.0, 1.0, 0.0), (0.0, -1.0, 1.75), (0.0, 1.0, 1.75), (-1.073, 1.073, 1.195), (-1.073, -1.073, 1.195), (-1.49e-08, -1.073, 1.846), (1.073, -1.073, 1.195), (1.073, 1.073, 1.195), (1.49e-08, 1.073, 1.846), (-0.9922, 0.9922, 1.272), (-0.9922, -0.9922, 1.272), (-1.359e-08, -0.9922, 1.874), (0.9922, -0.9922, 1.272), (0.9922, 0.9922, 1.272), (1.396e-08, 0.9922, 1.874)], [], [(8, 9, 3, 1), (10, 6, 15, 14), (9, 2, 4, 11), (8, 1, 6, 10), (1, 3, 7, 6), (2, 0, 5, 4), (0, 8, 10, 5), (3, 9, 11, 7), (11, 4, 12, 17), (0, 2, 9, 8), (16, 17, 23, 22), (12, 13, 19, 18), (5, 10, 14, 13), (6, 7, 16, 15), (7, 11, 17, 16), (4, 5, 13, 12), (20, 21, 22, 23), (19, 20, 23, 18), (17, 12, 18, 23), (14, 15, 21, 20), (13, 14, 20, 19), (15, 16, 22, 21)])
me_plane_379.polygons.foreach_set('material_index', [1, 0, 1, 1, 1, 1, 1, 1, 0, 1, 0, 0, 0, 0, 0, 0, 0, 0, 0, 0, 0, 0])
me_plane_379.materials.append(mat_roof)
me_plane_379.materials.append(mat_stones)
me_plane_379.use_remesh_preserve_volume = False
me_plane_379.use_remesh_preserve_attributes = False
me_plane_379.use_mirror_vertex_groups = False
me_plane_379.update()
me_plane_380 = bpy.data.meshes.new('Plane.380')
me_plane_380.from_pydata([(-1.0, -1.0, 0.0), (1.0, -1.0, 0.0), (-1.0, 1.0, 0.0), (1.0, 1.0, 0.0), (-0.7072, 0.7072, 31.69), (-0.7072, -0.7072, 31.69), (0.7072, -0.7072, 31.69), (0.7072, 0.7072, 31.69)], [], [(0, 2, 3, 1), (5, 6, 7, 4), (1, 3, 7, 6), (2, 0, 5, 4), (3, 2, 4, 7), (0, 1, 6, 5)])
me_plane_380.materials.append(mat_ground)
me_plane_380.use_remesh_preserve_volume = False
me_plane_380.use_remesh_preserve_attributes = False
me_plane_380.use_mirror_vertex_groups = False
me_plane_380.update()
me_plane_381 = bpy.data.meshes.new('Plane.381')
me_plane_381.from_pydata([(-1.0, -1.0, 0.0), (1.0, -1.0, 0.0), (-1.0, 1.0, 0.0), (1.0, 1.0, 0.0), (-0.7072, 0.7072, 31.69), (-0.7072, -0.7072, 31.69), (0.7072, -0.7072, 31.69), (0.7072, 0.7072, 31.69)], [], [(0, 2, 3, 1), (5, 6, 7, 4), (1, 3, 7, 6), (2, 0, 5, 4), (3, 2, 4, 7), (0, 1, 6, 5)])
me_plane_381.materials.append(mat_ground)
me_plane_381.use_remesh_preserve_volume = False
me_plane_381.use_remesh_preserve_attributes = False
me_plane_381.use_mirror_vertex_groups = False
me_plane_381.update()
me_plane_382 = bpy.data.meshes.new('Plane.382')
me_plane_382.from_pydata([(-1.0, -1.0, 0.0), (1.0, -1.0, 0.0), (-1.0, 1.0, 0.0), (1.0, 1.0, 0.0), (-0.7072, 0.7072, 31.69), (-0.7072, -0.7072, 31.69), (0.7072, -0.7072, 31.69), (0.7072, 0.7072, 31.69)], [], [(0, 2, 3, 1), (5, 6, 7, 4), (1, 3, 7, 6), (2, 0, 5, 4), (3, 2, 4, 7), (0, 1, 6, 5)])
me_plane_382.materials.append(mat_ground)
me_plane_382.use_remesh_preserve_volume = False
me_plane_382.use_remesh_preserve_attributes = False
me_plane_382.use_mirror_vertex_groups = False
me_plane_382.update()
me_plane_383 = bpy.data.meshes.new('Plane.383')
me_plane_383.from_pydata([(-1.0, -1.0, 0.0), (1.0, -1.0, 0.0), (-1.0, 1.0, 0.0), (1.0, 1.0, 0.0), (-0.7072, 0.7072, 31.69), (-0.7072, -0.7072, 31.69), (0.7072, -0.7072, 31.69), (0.7072, 0.7072, 31.69)], [], [(0, 2, 3, 1), (5, 6, 7, 4), (1, 3, 7, 6), (2, 0, 5, 4), (3, 2, 4, 7), (0, 1, 6, 5)])
me_plane_383.materials.append(mat_ground)
me_plane_383.use_remesh_preserve_volume = False
me_plane_383.use_remesh_preserve_attributes = False
me_plane_383.use_mirror_vertex_groups = False
me_plane_383.update()
me_plane_384 = bpy.data.meshes.new('Plane.384')
me_plane_384.from_pydata([(-1.0, -1.0, 0.0), (1.0, -1.0, 0.0), (-1.0, 1.0, 0.0), (1.0, 1.0, 0.0), (-1.0, 1.0, 0.3704), (-1.0, -1.0, 0.3704), (1.0, -1.0, 0.3704), (1.0, 1.0, 0.3704)], [], [(0, 2, 3, 1), (5, 6, 7, 4), (0, 1, 6, 5), (1, 3, 7, 6), (2, 0, 5, 4), (3, 2, 4, 7)])
me_plane_384.materials.append(mat_stones)
me_plane_384.use_remesh_preserve_volume = False
me_plane_384.use_remesh_preserve_attributes = False
me_plane_384.use_mirror_vertex_groups = False
me_plane_384.update()
me_plane_385 = bpy.data.meshes.new('Plane.385')
me_plane_385.from_pydata([(-1.0, -1.0, 0.0), (1.0, -1.0, 0.0), (-1.0, 1.0, 0.0), (1.0, 1.0, 0.0), (-1.0, 1.0, 0.1383), (-1.0, -1.0, 0.1383), (1.0, -1.0, 0.1383), (1.0, 1.0, 0.1383), (0.0, -1.0, 0.2857), (0.0, 1.0, 0.2857), (0.0, -1.0, 0.4954), (0.0, 1.0, 0.4954)], [], [(8, 9, 3, 1), (10, 6, 7, 11), (8, 1, 6, 10), (1, 3, 7, 6), (2, 0, 5, 4), (9, 2, 4, 11), (3, 9, 11, 7), (0, 8, 10, 5), (5, 10, 11, 4), (0, 2, 9, 8)])
me_plane_385.materials.append(mat_roof)
me_plane_385.use_remesh_preserve_volume = False
me_plane_385.use_remesh_preserve_attributes = False
me_plane_385.use_mirror_vertex_groups = False
me_plane_385.update()
me_plane_386 = bpy.data.meshes.new('Plane.386')
me_plane_386.from_pydata([(-1.0, -1.0, 0.0), (1.0, -1.0, 0.0), (-1.0, 1.0, 0.0), (1.0, 1.0, 0.0), (-0.6942, 0.6942, 1.848), (-0.6942, -0.6942, 1.848), (0.6942, -0.6942, 1.848), (0.6942, 0.6942, 1.848)], [], [(0, 2, 3, 1), (5, 6, 7, 4), (1, 3, 7, 6), (2, 0, 5, 4), (3, 2, 4, 7), (0, 1, 6, 5)])
me_plane_386.materials.append(mat_ground)
me_plane_386.use_remesh_preserve_volume = False
me_plane_386.use_remesh_preserve_attributes = False
me_plane_386.use_mirror_vertex_groups = False
me_plane_386.update()
me_plane_387 = bpy.data.meshes.new('Plane.387')
me_plane_387.from_pydata([(-1.0, -1.0, 0.0), (1.0, -1.0, 0.0), (-1.0, 1.0, 0.0), (1.0, 1.0, 0.0), (-0.6942, 0.6942, 1.848), (-0.6942, -0.6942, 1.848), (0.6942, -0.6942, 1.848), (0.6942, 0.6942, 1.848)], [], [(0, 2, 3, 1), (5, 6, 7, 4), (1, 3, 7, 6), (2, 0, 5, 4), (3, 2, 4, 7), (0, 1, 6, 5)])
me_plane_387.materials.append(mat_ground)
me_plane_387.use_remesh_preserve_volume = False
me_plane_387.use_remesh_preserve_attributes = False
me_plane_387.use_mirror_vertex_groups = False
me_plane_387.update()
me_plane_388 = bpy.data.meshes.new('Plane.388')
me_plane_388.from_pydata([(-1.0, -1.0, 0.0), (1.0, -1.0, 0.0), (-1.0, 1.0, 0.0), (1.0, 1.0, 0.0), (-0.6942, 0.6942, 1.848), (-0.6942, -0.6942, 1.848), (0.6942, -0.6942, 1.848), (0.6942, 0.6942, 1.848)], [], [(0, 2, 3, 1), (5, 6, 7, 4), (1, 3, 7, 6), (2, 0, 5, 4), (3, 2, 4, 7), (0, 1, 6, 5)])
me_plane_388.materials.append(mat_ground)
me_plane_388.use_remesh_preserve_volume = False
me_plane_388.use_remesh_preserve_attributes = False
me_plane_388.use_mirror_vertex_groups = False
me_plane_388.update()
me_plane_389 = bpy.data.meshes.new('Plane.389')
me_plane_389.from_pydata([(-1.0, -1.0, 0.0), (1.0, -1.0, 0.0), (-1.0, 1.0, 0.0), (1.0, 1.0, 0.0), (-0.6942, 0.6942, 1.848), (-0.6942, -0.6942, 1.848), (0.6942, -0.6942, 1.848), (0.6942, 0.6942, 1.848)], [], [(0, 2, 3, 1), (5, 6, 7, 4), (1, 3, 7, 6), (2, 0, 5, 4), (3, 2, 4, 7), (0, 1, 6, 5)])
me_plane_389.materials.append(mat_ground)
me_plane_389.use_remesh_preserve_volume = False
me_plane_389.use_remesh_preserve_attributes = False
me_plane_389.use_mirror_vertex_groups = False
me_plane_389.update()
me_plane_390 = bpy.data.meshes.new('Plane.390')
me_plane_390.from_pydata([(-1.0, -1.0, 0.0), (1.0, -1.0, 0.0), (-1.0, 1.0, 0.0), (1.0, 1.0, 0.0), (-0.6942, 0.6942, 1.848), (-0.6942, -0.6942, 1.848), (0.6942, -0.6942, 1.848), (0.6942, 0.6942, 1.848)], [], [(0, 2, 3, 1), (5, 6, 7, 4), (1, 3, 7, 6), (2, 0, 5, 4), (3, 2, 4, 7), (0, 1, 6, 5)])
me_plane_390.materials.append(mat_ground)
me_plane_390.use_remesh_preserve_volume = False
me_plane_390.use_remesh_preserve_attributes = False
me_plane_390.use_mirror_vertex_groups = False
me_plane_390.update()
me_plane_391 = bpy.data.meshes.new('Plane.391')
me_plane_391.from_pydata([(-1.0, -1.0, 0.0), (1.0, -1.0, 0.0), (-1.0, 1.0, 0.0), (1.0, 1.0, 0.0), (-0.6942, 0.6942, 1.848), (-0.6942, -0.6942, 1.848), (0.6942, -0.6942, 1.848), (0.6942, 0.6942, 1.848)], [], [(0, 2, 3, 1), (5, 6, 7, 4), (1, 3, 7, 6), (2, 0, 5, 4), (3, 2, 4, 7), (0, 1, 6, 5)])
me_plane_391.materials.append(mat_ground)
me_plane_391.use_remesh_preserve_volume = False
me_plane_391.use_remesh_preserve_attributes = False
me_plane_391.use_mirror_vertex_groups = False
me_plane_391.update()
me_plane_392 = bpy.data.meshes.new('Plane.392')
me_plane_392.from_pydata([(-1.0, -1.0, 0.0), (1.0, -1.0, 0.0), (-1.0, 1.0, 0.0), (1.0, 1.0, 0.0), (-0.6942, 0.6942, 1.848), (-0.6942, -0.6942, 1.848), (0.6942, -0.6942, 1.848), (0.6942, 0.6942, 1.848)], [], [(0, 2, 3, 1), (5, 6, 7, 4), (1, 3, 7, 6), (2, 0, 5, 4), (3, 2, 4, 7), (0, 1, 6, 5)])
me_plane_392.materials.append(mat_ground)
me_plane_392.use_remesh_preserve_volume = False
me_plane_392.use_remesh_preserve_attributes = False
me_plane_392.use_mirror_vertex_groups = False
me_plane_392.update()
me_plane_393 = bpy.data.meshes.new('Plane.393')
me_plane_393.from_pydata([(-1.0, -1.0, 0.0), (1.0, -1.0, 0.0), (-1.0, 1.0, 0.0), (1.0, 1.0, 0.0), (-0.6942, 0.6942, 1.848), (-0.6942, -0.6942, 1.848), (0.6942, -0.6942, 1.848), (0.6942, 0.6942, 1.848)], [], [(0, 2, 3, 1), (5, 6, 7, 4), (1, 3, 7, 6), (2, 0, 5, 4), (3, 2, 4, 7), (0, 1, 6, 5)])
me_plane_393.materials.append(mat_ground)
me_plane_393.use_remesh_preserve_volume = False
me_plane_393.use_remesh_preserve_attributes = False
me_plane_393.use_mirror_vertex_groups = False
me_plane_393.update()
me_plane_394 = bpy.data.meshes.new('Plane.394')
me_plane_394.from_pydata([(-1.0, -1.0, 0.0), (1.0, -1.0, 0.0), (-1.0, 1.0, 0.0), (1.0, 1.0, 0.0), (-0.6942, 0.6942, 1.848), (-0.6942, -0.6942, 1.848), (0.6942, -0.6942, 1.848), (0.6942, 0.6942, 1.848)], [], [(0, 2, 3, 1), (5, 6, 7, 4), (1, 3, 7, 6), (2, 0, 5, 4), (3, 2, 4, 7), (0, 1, 6, 5)])
me_plane_394.materials.append(mat_ground)
me_plane_394.use_remesh_preserve_volume = False
me_plane_394.use_remesh_preserve_attributes = False
me_plane_394.use_mirror_vertex_groups = False
me_plane_394.update()

# ---- objects
ob_lamp = bpy.data.objects.new('Lamp', light_lamp)
ob_camera = bpy.data.objects.new('Camera', cam_camera)
ob_plane_104 = bpy.data.objects.new('Plane.104', me_plane_113)
ob_plane_105 = bpy.data.objects.new('Plane.105', me_plane_114)
ob_plane_106 = bpy.data.objects.new('Plane.106', me_plane_115)
ob_plane_107 = bpy.data.objects.new('Plane.107', me_plane_116)
ob_plane_132 = bpy.data.objects.new('Plane.132', me_plane_141)
ob_plane_133 = bpy.data.objects.new('Plane.133', me_plane_142)
ob_plane_134 = bpy.data.objects.new('Plane.134', me_plane_143)
ob_plane_135 = bpy.data.objects.new('Plane.135', me_plane_144)
ob_plane_136 = bpy.data.objects.new('Plane.136', me_plane_145)
ob_plane_137 = bpy.data.objects.new('Plane.137', me_plane_146)
ob_plane_138 = bpy.data.objects.new('Plane.138', me_plane_147)
ob_plane_139 = bpy.data.objects.new('Plane.139', me_plane_148)
ob_plane_140 = bpy.data.objects.new('Plane.140', me_plane_149)
ob_plane_141 = bpy.data.objects.new('Plane.141', me_plane_150)
ob_plane_248 = bpy.data.objects.new('Plane.248', me_plane_313)
ob_plane_249 = bpy.data.objects.new('Plane.249', me_plane_314)
ob_plane_250 = bpy.data.objects.new('Plane.250', me_plane_315)
ob_plane_251 = bpy.data.objects.new('Plane.251', me_plane_316)
ob_plane_252 = bpy.data.objects.new('Plane.252', me_plane_317)
ob_plane_253 = bpy.data.objects.new('Plane.253', me_plane_318)
ob_plane_254 = bpy.data.objects.new('Plane.254', me_plane_319)
ob_plane_255 = bpy.data.objects.new('Plane.255', me_plane_320)
ob_plane_256 = bpy.data.objects.new('Plane.256', me_plane_333)
ob_plane_257 = bpy.data.objects.new('Plane.257', me_plane_334)
ob_plane_258 = bpy.data.objects.new('Plane.258', me_plane_335)
ob_plane_259 = bpy.data.objects.new('Plane.259', me_plane_336)
ob_plane_260 = bpy.data.objects.new('Plane.260', me_plane_337)
ob_plane_261 = bpy.data.objects.new('Plane.261', me_plane_338)
ob_plane_262 = bpy.data.objects.new('Plane.262', me_plane_339)
ob_plane_263 = bpy.data.objects.new('Plane.263', me_plane_340)
ob_plane_264 = bpy.data.objects.new('Plane.264', me_plane_341)
ob_plane_265 = bpy.data.objects.new('Plane.265', me_plane_342)
ob_plane_266 = bpy.data.objects.new('Plane.266', me_plane_343)
ob_plane_267 = bpy.data.objects.new('Plane.267', me_plane_344)
ob_plane_268 = bpy.data.objects.new('Plane.268', me_plane_345)
ob_plane_269 = bpy.data.objects.new('Plane.269', me_plane_346)
ob_plane_270 = bpy.data.objects.new('Plane.270', me_plane_347)
ob_plane_271 = bpy.data.objects.new('Plane.271', me_plane_348)
ob_plane_272 = bpy.data.objects.new('Plane.272', me_plane_349)
ob_plane_273 = bpy.data.objects.new('Plane.273', me_plane_350)
ob_plane_274 = bpy.data.objects.new('Plane.274', me_plane_351)
ob_plane_276 = bpy.data.objects.new('Plane.276', me_plane_353)
ob_plane_277 = bpy.data.objects.new('Plane.277', me_plane_356)
ob_plane_278 = bpy.data.objects.new('Plane.278', me_plane_357)
ob_plane_279 = bpy.data.objects.new('Plane.279', me_plane_358)
ob_plane_280 = bpy.data.objects.new('Plane.280', me_plane_359)
ob_plane_281 = bpy.data.objects.new('Plane.281', me_plane_360)
ob_plane_282 = bpy.data.objects.new('Plane.282', me_plane_361)
ob_plane_283 = bpy.data.objects.new('Plane.283', me_plane_362)
ob_plane_284 = bpy.data.objects.new('Plane.284', me_plane_363)
ob_plane_285 = bpy.data.objects.new('Plane.285', me_plane_364)
ob_plane_286 = bpy.data.objects.new('Plane.286', me_plane_365)
ob_plane_287 = bpy.data.objects.new('Plane.287', me_plane_366)
ob_plane_288 = bpy.data.objects.new('Plane.288', me_plane_367)
ob_plane_289 = bpy.data.objects.new('Plane.289', me_plane_368)
ob_plane_290 = bpy.data.objects.new('Plane.290', me_plane_369)
ob_plane_291 = bpy.data.objects.new('Plane.291', me_plane_370)
ob_plane_292 = bpy.data.objects.new('Plane.292', me_plane_371)
ob_plane_293 = bpy.data.objects.new('Plane.293', me_plane_372)
ob_plane_294 = bpy.data.objects.new('Plane.294', me_plane_373)
ob_plane_295 = bpy.data.objects.new('Plane.295', me_plane_374)
ob_plane_296 = bpy.data.objects.new('Plane.296', me_plane_375)
ob_plane_297 = bpy.data.objects.new('Plane.297', me_plane_376)
ob_plane_298 = bpy.data.objects.new('Plane.298', me_plane_377)
ob_plane_299 = bpy.data.objects.new('Plane.299', me_plane_378)
ob_plane_300 = bpy.data.objects.new('Plane.300', me_plane_379)
ob_plane_301 = bpy.data.objects.new('Plane.301', me_plane_380)
ob_plane_302 = bpy.data.objects.new('Plane.302', me_plane_381)
ob_plane_303 = bpy.data.objects.new('Plane.303', me_plane_382)
ob_plane_304 = bpy.data.objects.new('Plane.304', me_plane_383)
ob_plane_305 = bpy.data.objects.new('Plane.305', me_plane_384)
ob_plane_306 = bpy.data.objects.new('Plane.306', me_plane_385)
ob_plane_307 = bpy.data.objects.new('Plane.307', me_plane_386)
ob_plane_308 = bpy.data.objects.new('Plane.308', me_plane_387)
ob_plane_309 = bpy.data.objects.new('Plane.309', me_plane_388)
ob_plane_310 = bpy.data.objects.new('Plane.310', me_plane_389)
ob_plane_311 = bpy.data.objects.new('Plane.311', me_plane_390)
ob_plane_312 = bpy.data.objects.new('Plane.312', me_plane_391)
ob_plane_313 = bpy.data.objects.new('Plane.313', me_plane_392)
ob_plane_314 = bpy.data.objects.new('Plane.314', me_plane_393)
ob_plane_315 = bpy.data.objects.new('Plane.315', me_plane_394)

# ---- transforms, parenting, visibility, modifiers, constraints
ob_lamp.location = (4.052, 1.057, 4.804)
ob_lamp.rotation_euler = (0.6503, 0.05522, 1.866)
ob_lamp.lock_rotations_4d = False
ob_lamp.empty_display_type = 'ARROWS'
ob_lamp.color = (0.0, 0.0, 0.0, 0.0)
ob_lamp.lineart.crease_threshold = 0.0
ob_camera.location = (7.457, -6.456, 4.244)
ob_camera.rotation_euler = (1.109, 0.01082, 0.8149)
ob_camera.lock_rotations_4d = False
ob_camera.empty_display_type = 'ARROWS'
ob_camera.color = (0.0, 0.0, 0.0, 0.0)
ob_camera.display_type = 'WIRE'
ob_camera.lineart.crease_threshold = 0.0
ob_plane_104.location = (0.2913, 0.6434, -0.01427)
ob_plane_104.rotation_euler = (0.0, -0.0, 1.472)
ob_plane_104.scale = (0.02435, 0.02435, 0.02435)
ob_plane_104.lineart.crease_threshold = 0.0
ob_plane_105.location = (0.2913, 0.6434, 0.1927)
ob_plane_105.rotation_euler = (0.0, -0.0, 1.472)
ob_plane_105.scale = (0.08102, 0.08102, 0.08102)
ob_plane_105.lineart.crease_threshold = 0.0
ob_plane_106.location = (0.2461, 0.3995, 0.1927)
ob_plane_106.rotation_euler = (0.0, -0.0, 1.063)
ob_plane_106.scale = (0.08102, 0.08102, 0.08102)
ob_plane_106.lineart.crease_threshold = 0.0
ob_plane_107.location = (0.2461, 0.3995, -0.01427)
ob_plane_107.rotation_euler = (0.0, -0.0, 1.063)
ob_plane_107.scale = (0.02435, 0.02435, 0.02435)
ob_plane_107.lineart.crease_threshold = 0.0
ob_plane_132.location = (-0.07132, 0.2855, 0.1888)
ob_plane_132.rotation_euler = (0.0, -0.0, 0.01289)
ob_plane_132.scale = (0.07105, 0.07105, 0.07105)
ob_plane_132.lineart.crease_threshold = 0.0
ob_plane_133.location = (-0.07132, 0.2855, -0.01042)
ob_plane_133.rotation_euler = (0.0, -0.0, 0.01289)
ob_plane_133.scale = (0.02136, 0.02136, 0.02136)
ob_plane_133.lineart.crease_threshold = 0.0
ob_plane_134.location = (-0.5184, 0.3085, -0.01476)
ob_plane_134.rotation_euler = (0.0, -0.0, 0.2976)
ob_plane_134.scale = (0.02474, 0.02474, 0.02474)
ob_plane_134.lineart.crease_threshold = 0.0
ob_plane_135.location = (-0.5184, 0.3085, 0.1932)
ob_plane_135.rotation_euler = (0.0, -0.0, 0.2976)
ob_plane_135.scale = (0.08229, 0.08229, 0.08229)
ob_plane_135.lineart.crease_threshold = 0.0
ob_plane_136.location = (-0.3089, 0.2139, 0.1856)
ob_plane_136.rotation_euler = (0.0, -0.0, -0.2328)
ob_plane_136.scale = (0.06254, 0.06254, 0.06254)
ob_plane_136.lineart.crease_threshold = 0.0
ob_plane_137.location = (-0.3089, 0.2139, -0.02125)
ob_plane_137.rotation_euler = (0.0, -0.0, -0.2328)
ob_plane_137.scale = (0.0188, 0.0188, 0.0188)
ob_plane_137.lineart.crease_threshold = 0.0
ob_plane_138.location = (-0.04833, 0.5205, -0.01427)
ob_plane_138.rotation_euler = (0.0, -0.0, 0.4094)
ob_plane_138.scale = (0.02435, 0.02435, 0.02435)
ob_plane_138.lineart.crease_threshold = 0.0
ob_plane_139.location = (-0.04833, 0.5205, 0.1927)
ob_plane_139.rotation_euler = (0.0, -0.0, 0.4094)
ob_plane_139.scale = (0.08102, 0.08102, 0.08102)
ob_plane_139.lineart.crease_threshold = 0.0
ob_plane_140.location = (-0.2834, 0.4413, 0.1927)
ob_plane_140.scale = (0.08102, 0.08102, 0.08102)
ob_plane_140.lineart.crease_threshold = 0.0
ob_plane_141.location = (-0.2834, 0.4413, -0.01427)
ob_plane_141.scale = (0.02435, 0.02435, 0.02435)
ob_plane_141.lineart.crease_threshold = 0.0
ob_plane_248.location = (-0.5091, 0.01941, -0.001385)
ob_plane_248.rotation_euler = (0.0, -0.0, 0.1239)
ob_plane_248.scale = (0.02132, 0.02132, 0.02132)
ob_plane_248.lineart.crease_threshold = 0.0
ob_plane_249.location = (-0.5091, 0.01941, 0.1798)
ob_plane_249.rotation_euler = (0.0, -0.0, 0.1239)
ob_plane_249.scale = (0.07093, 0.07093, 0.07093)
ob_plane_249.lineart.crease_threshold = 0.0
ob_plane_250.location = (-0.5067, -0.1809, 0.004853)
ob_plane_250.rotation_euler = (0.0, -0.0, -0.1089)
ob_plane_250.scale = (0.01646, 0.01646, 0.01646)
ob_plane_250.lineart.crease_threshold = 0.0
ob_plane_251.location = (-0.5067, -0.1809, 0.1736)
ob_plane_251.rotation_euler = (0.0, -0.0, -0.1089)
ob_plane_251.scale = (0.05475, 0.05475, 0.05475)
ob_plane_251.lineart.crease_threshold = 0.0
ob_plane_252.location = (-0.6989, -0.1214, 0.1802)
ob_plane_252.rotation_euler = (0.0, -0.0, 0.4215)
ob_plane_252.scale = (0.07205, 0.07205, 0.07205)
ob_plane_252.lineart.crease_threshold = 0.0
ob_plane_253.location = (-0.6989, -0.1214, -0.001815)
ob_plane_253.rotation_euler = (0.0, -0.0, 0.4215)
ob_plane_253.scale = (0.02166, 0.02166, 0.02166)
ob_plane_253.lineart.crease_threshold = 0.0
ob_plane_254.location = (-0.3583, -0.3342, -0.01549)
ob_plane_254.rotation_euler = (0.0, -0.0, 2.579)
ob_plane_254.scale = (0.02132, 0.02132, 0.02132)
ob_plane_254.lineart.crease_threshold = 0.0
ob_plane_255.location = (-0.3583, -0.3342, 0.1798)
ob_plane_255.rotation_euler = (0.0, -0.0, 2.579)
ob_plane_255.scale = (0.07093, 0.07093, 0.07093)
ob_plane_255.lineart.crease_threshold = 0.0
ob_plane_256.location = (-0.232, -0.004899, 0.07129)
ob_plane_256.rotation_euler = (0.0, -0.0, 3.629)
ob_plane_256.scale = (0.04569, 0.04569, 0.04569)
ob_plane_256.lineart.crease_threshold = 0.0
ob_plane_257.location = (-0.232, -0.004899, -0.04542)
ob_plane_257.rotation_euler = (0.0, -0.0, 3.629)
ob_plane_257.scale = (0.01373, 0.01373, 0.01373)
ob_plane_257.lineart.crease_threshold = 0.0
ob_plane_258.location = (-0.3622, -0.03936, -0.02462)
ob_plane_258.rotation_euler = (0.0, 0.0, 3.16)
ob_plane_258.scale = (0.00884, 0.00884, 0.00884)
ob_plane_258.lineart.crease_threshold = 0.0
ob_plane_259.location = (-0.3622, -0.03936, 0.05049)
ob_plane_259.rotation_euler = (0.0, 0.0, 3.16)
ob_plane_259.scale = (0.02941, 0.02941, 0.02941)
ob_plane_259.lineart.crease_threshold = 0.0
ob_plane_260.location = (-0.3124, -0.1389, 0.05049)
ob_plane_260.rotation_euler = (0.0, 0.0, 2.957)
ob_plane_260.scale = (0.02941, 0.02941, 0.02941)
ob_plane_260.lineart.crease_threshold = 0.0
ob_plane_261.location = (-0.3124, -0.1389, -0.02462)
ob_plane_261.rotation_euler = (0.0, 0.0, 2.957)
ob_plane_261.scale = (0.00884, 0.00884, 0.00884)
ob_plane_261.lineart.crease_threshold = 0.0
ob_plane_262.location = (-0.3851, -0.1159, -0.02462)
ob_plane_262.rotation_euler = (0.0, -0.0, 2.85)
ob_plane_262.scale = (0.00884, 0.00884, 0.00884)
ob_plane_262.lineart.crease_threshold = 0.0
ob_plane_263.location = (-0.3851, -0.1159, 0.05049)
ob_plane_263.rotation_euler = (0.0, -0.0, 2.85)
ob_plane_263.scale = (0.02941, 0.02941, 0.02941)
ob_plane_263.lineart.crease_threshold = 0.0
ob_plane_264.location = (-0.04439, 0.1214, 0.07575)
ob_plane_264.rotation_euler = (0.0, -0.0, 3.821)
ob_plane_264.scale = (0.04918, 0.04918, 0.04918)
ob_plane_264.lineart.crease_threshold = 0.0
ob_plane_265.location = (-0.04439, 0.1214, -0.04988)
ob_plane_265.rotation_euler = (0.0, -0.0, 3.821)
ob_plane_265.scale = (0.01478, 0.01478, 0.01478)
ob_plane_265.lineart.crease_threshold = 0.0
ob_plane_266.location = (-0.1784, 0.1138, -0.02159)
ob_plane_266.rotation_euler = (0.0, -0.0, 3.821)
ob_plane_266.scale = (0.008125, 0.008125, 0.008125)
ob_plane_266.lineart.crease_threshold = 0.0
ob_plane_267.location = (-0.1784, 0.1138, 0.04745)
ob_plane_267.rotation_euler = (0.0, -0.0, 3.821)
ob_plane_267.scale = (0.02703, 0.02703, 0.02703)
ob_plane_267.lineart.crease_threshold = 0.0
ob_plane_268.location = (0.3335, -0.3067, 0.2103)
ob_plane_268.rotation_euler = (0.0, -0.0, -0.4611)
ob_plane_268.scale = (0.05034, 0.05034, 0.05034)
ob_plane_268.lineart.crease_threshold = 0.0
ob_plane_269.location = (0.3335, -0.3067, 0.1474)
ob_plane_269.rotation_euler = (0.0, -0.0, -0.4611)
ob_plane_269.scale = (0.05034, 0.05034, 0.05034)
ob_plane_269.lineart.crease_threshold = 0.0
ob_plane_270.location = (0.2886, -0.3206, -0.01947)
ob_plane_270.rotation_euler = (0.0, -0.0, -0.4611)
ob_plane_270.scale = (0.007432, 0.007432, 0.007432)
ob_plane_270.lineart.crease_threshold = 0.0
ob_plane_271.location = (0.3486, -0.3504, -0.01947)
ob_plane_271.rotation_euler = (0.0, -0.0, -0.4611)
ob_plane_271.scale = (0.007432, 0.007432, 0.007432)
ob_plane_271.lineart.crease_threshold = 0.0
ob_plane_272.location = (0.3783, -0.2904, -0.01947)
ob_plane_272.rotation_euler = (0.0, -0.0, -0.4611)
ob_plane_272.scale = (0.007432, 0.007432, 0.007432)
ob_plane_272.lineart.crease_threshold = 0.0
ob_plane_273.location = (0.3184, -0.2607, -0.01947)
ob_plane_273.rotation_euler = (0.0, -0.0, -0.4611)
ob_plane_273.scale = (0.007432, 0.007432, 0.007432)
ob_plane_273.lineart.crease_threshold = 0.0
ob_plane_274.location = (0.6637, -0.154, -0.01265)
ob_plane_274.rotation_euler = (0.0, 0.0, -0.4739)
ob_plane_274.scale = (0.07599, 0.07599, 0.07599)
ob_plane_274.lineart.crease_threshold = 0.0
ob_plane_276.location = (0.6887, 0.01365, -0.01696)
ob_plane_276.rotation_euler = (0.0, -0.0, 1.177)
ob_plane_276.scale = (0.07574, 0.07574, 0.07574)
ob_plane_276.lineart.crease_threshold = 0.0
ob_plane_277.location = (0.2114, -0.06651, -0.0002937)
ob_plane_277.rotation_euler = (-1.571, 0.6798, 4.262)
ob_plane_277.scale = (0.01478, 0.01478, 0.01478)
ob_plane_277.lineart.crease_threshold = 0.0
ob_plane_278.location = (0.4019, -0.1144, -0.0002937)
ob_plane_278.rotation_euler = (-1.571, 0.6798, 1.121)
ob_plane_278.scale = (0.01478, 0.01478, 0.01478)
ob_plane_278.lineart.crease_threshold = 0.0
ob_plane_279.location = (0.4336, -0.04289, -0.0002937)
ob_plane_279.rotation_euler = (-1.571, 0.6798, 1.121)
ob_plane_279.scale = (0.01478, 0.01478, 0.01478)
ob_plane_279.lineart.crease_threshold = 0.0
ob_plane_280.location = (0.2432, 0.00503, -0.0002937)
ob_plane_280.rotation_euler = (-1.571, 0.6798, 4.262)
ob_plane_280.scale = (0.01478, 0.01478, 0.01478)
ob_plane_280.lineart.crease_threshold = 0.0
ob_plane_281.location = (0.4028, -0.1132, 0.02595)
ob_plane_281.rotation_euler = (-1.571, 0.6798, 7.419)
ob_plane_281.scale = (0.01478, 0.01478, 0.01478)
ob_plane_281.lineart.crease_threshold = 0.0
ob_plane_282.location = (0.2116, -0.06821, 0.02595)
ob_plane_282.rotation_euler = (-1.571, 0.6798, 4.278)
ob_plane_282.scale = (0.01478, 0.01478, 0.01478)
ob_plane_282.lineart.crease_threshold = 0.0
ob_plane_283.location = (0.2422, 0.003801, 0.02595)
ob_plane_283.rotation_euler = (-1.571, 0.6798, 4.278)
ob_plane_283.scale = (0.01478, 0.01478, 0.01478)
ob_plane_283.lineart.crease_threshold = 0.0
ob_plane_284.location = (0.4334, -0.04118, 0.02595)
ob_plane_284.rotation_euler = (-1.571, 0.6798, 7.419)
ob_plane_284.scale = (0.01478, 0.01478, 0.01478)
ob_plane_284.lineart.crease_threshold = 0.0
ob_plane_285.location = (0.03254, 0.1615, -0.01338)
ob_plane_285.rotation_euler = (0.0, -0.0, 3.821)
ob_plane_285.scale = (0.01478, 0.01478, 0.01478)
ob_plane_285.lineart.crease_threshold = 0.0
ob_plane_286.location = (0.08331, 0.2061, -0.01338)
ob_plane_286.rotation_euler = (0.0, 0.0, 4.053)
ob_plane_286.scale = (0.01478, 0.01478, 0.01478)
ob_plane_286.lineart.crease_threshold = 0.0
ob_plane_287.location = (0.06793, 0.3184, -0.01338)
ob_plane_287.rotation_euler = (0.0, 0.0, 3.94)
ob_plane_287.scale = (0.01478, 0.01478, 0.01478)
ob_plane_287.lineart.crease_threshold = 0.0
ob_plane_288.location = (-0.1367, 0.06144, -0.01338)
ob_plane_288.rotation_euler = (0.0, 0.0, 3.94)
ob_plane_288.scale = (0.01478, 0.01478, 0.01478)
ob_plane_288.lineart.crease_threshold = 0.0
ob_plane_289.location = (0.009459, 0.02913, -0.01338)
ob_plane_289.rotation_euler = (0.0, 0.0, 3.94)
ob_plane_289.scale = (0.01478, 0.01478, 0.01478)
ob_plane_289.lineart.crease_threshold = 0.0
ob_plane_290.location = (-0.1182, -0.06935, -0.01338)
ob_plane_290.rotation_euler = (0.0, 0.0, 3.94)
ob_plane_290.scale = (0.01478, 0.01478, 0.01478)
ob_plane_290.lineart.crease_threshold = 0.0
ob_plane_291.location = (0.08124, -0.6348, 0.02595)
ob_plane_291.rotation_euler = (-1.571, 0.6798, 7.79)
ob_plane_291.scale = (0.01478, 0.01478, 0.01478)
ob_plane_291.lineart.crease_threshold = 0.0
ob_plane_292.location = (-0.1132, -0.6622, 0.02595)
ob_plane_292.rotation_euler = (-1.571, 0.6798, 4.648)
ob_plane_292.scale = (0.01478, 0.01478, 0.01478)
ob_plane_292.lineart.crease_threshold = 0.0
ob_plane_293.location = (-0.1157, -0.7404, 0.02595)
ob_plane_293.rotation_euler = (-1.571, 0.6798, 4.648)
ob_plane_293.scale = (0.01478, 0.01478, 0.01478)
ob_plane_293.lineart.crease_threshold = 0.0
ob_plane_294.location = (0.07879, -0.7131, 0.02595)
ob_plane_294.rotation_euler = (-1.571, 0.6798, 7.79)
ob_plane_294.scale = (0.01478, 0.01478, 0.01478)
ob_plane_294.lineart.crease_threshold = 0.0
ob_plane_295.location = (-0.1128, -0.6607, -0.0002937)
ob_plane_295.rotation_euler = (-1.571, 0.6798, 4.633)
ob_plane_295.scale = (0.01478, 0.01478, 0.01478)
ob_plane_295.lineart.crease_threshold = 0.0
ob_plane_296.location = (0.08204, -0.6364, -0.0002937)
ob_plane_296.rotation_euler = (-1.571, 0.6798, 1.491)
ob_plane_296.scale = (0.01478, 0.01478, 0.01478)
ob_plane_296.lineart.crease_threshold = 0.0
ob_plane_297.location = (0.07839, -0.7145, -0.0002937)
ob_plane_297.rotation_euler = (-1.571, 0.6798, 1.491)
ob_plane_297.scale = (0.01478, 0.01478, 0.01478)
ob_plane_297.lineart.crease_threshold = 0.0
ob_plane_298.location = (-0.1165, -0.7389, -0.0002937)
ob_plane_298.rotation_euler = (-1.571, 0.6798, 4.633)
ob_plane_298.scale = (0.01478, 0.01478, 0.01478)
ob_plane_298.lineart.crease_threshold = 0.0
ob_plane_299.location = (0.2993, -0.4912, -0.01696)
ob_plane_299.rotation_euler = (0.0, -0.0, 1.547)
ob_plane_299.scale = (0.07574, 0.07574, 0.07574)
ob_plane_299.lineart.crease_threshold = 0.0
ob_plane_300.location = (0.3367, -0.6566, -0.01265)
ob_plane_300.rotation_euler = (0.0, -0.0, -0.1031)
ob_plane_300.scale = (0.07599, 0.07599, 0.07599)
ob_plane_300.lineart.crease_threshold = 0.0
ob_plane_301.location = (-0.719, 0.1023, -0.01947)
ob_plane_301.rotation_euler = (0.0, -0.0, 1.011)
ob_plane_301.scale = (0.007432, 0.007432, 0.007432)
ob_plane_301.lineart.crease_threshold = 0.0
ob_plane_302.location = (-0.6834, 0.159, -0.01947)
ob_plane_302.rotation_euler = (0.0, -0.0, 1.011)
ob_plane_302.scale = (0.007432, 0.007432, 0.007432)
ob_plane_302.lineart.crease_threshold = 0.0
ob_plane_303.location = (-0.6267, 0.1234, -0.01947)
ob_plane_303.rotation_euler = (0.0, -0.0, 1.011)
ob_plane_303.scale = (0.007432, 0.007432, 0.007432)
ob_plane_303.lineart.crease_threshold = 0.0
ob_plane_304.location = (-0.6623, 0.06674, -0.01947)
ob_plane_304.rotation_euler = (0.0, -0.0, 1.011)
ob_plane_304.scale = (0.007432, 0.007432, 0.007432)
ob_plane_304.lineart.crease_threshold = 0.0
ob_plane_305.location = (-0.6716, 0.1128, 0.1474)
ob_plane_305.rotation_euler = (0.0, -0.0, 1.011)
ob_plane_305.scale = (0.05034, 0.05034, 0.05034)
ob_plane_305.lineart.crease_threshold = 0.0
ob_plane_306.location = (-0.6716, 0.1128, 0.2103)
ob_plane_306.rotation_euler = (0.0, -0.0, 1.011)
ob_plane_306.scale = (0.05034, 0.05034, 0.05034)
ob_plane_306.lineart.crease_threshold = 0.0
ob_plane_307.location = (-0.2015, -0.2367, -0.01338)
ob_plane_307.rotation_euler = (0.0, 0.0, 5.341)
ob_plane_307.scale = (0.01478, 0.01478, 0.01478)
ob_plane_307.lineart.crease_threshold = 0.0
ob_plane_308.location = (-0.3335, -0.2328, -0.01338)
ob_plane_308.rotation_euler = (0.0, 0.0, 5.341)
ob_plane_308.scale = (0.01478, 0.01478, 0.01478)
ob_plane_308.lineart.crease_threshold = 0.0
ob_plane_309.location = (-0.295, -0.1112, -0.01338)
ob_plane_309.rotation_euler = (0.0, 0.0, 5.341)
ob_plane_309.scale = (0.01478, 0.01478, 0.01478)
ob_plane_309.lineart.crease_threshold = 0.0
ob_plane_310.location = (-0.163, -0.1151, -0.01338)
ob_plane_310.rotation_euler = (0.0, 0.0, 5.341)
ob_plane_310.scale = (0.01478, 0.01478, 0.01478)
ob_plane_310.lineart.crease_threshold = 0.0
ob_plane_311.location = (-0.4169, -0.5137, -0.01338)
ob_plane_311.rotation_euler = (0.0, 0.0, 5.341)
ob_plane_311.scale = (0.01478, 0.01478, 0.01478)
ob_plane_311.lineart.crease_threshold = 0.0
ob_plane_312.location = (-0.2415, -0.4398, -0.01338)
ob_plane_312.rotation_euler = (0.0, 0.0, 5.341)
ob_plane_312.scale = (0.01478, 0.01478, 0.01478)
ob_plane_312.lineart.crease_threshold = 0.0
ob_plane_313.location = (-0.3123, -0.486, -0.01338)
ob_plane_313.rotation_euler = (0.0, 0.0, 5.341)
ob_plane_313.scale = (0.01478, 0.01478, 0.01478)
ob_plane_313.lineart.crease_threshold = 0.0
ob_plane_314.location = (-0.4892, -0.3383, -0.01338)
ob_plane_314.rotation_euler = (0.0, 0.0, 5.341)
ob_plane_314.scale = (0.01478, 0.01478, 0.01478)
ob_plane_314.lineart.crease_threshold = 0.0
ob_plane_315.location = (-0.5431, -0.3121, -0.01338)
ob_plane_315.rotation_euler = (0.0, 0.0, 5.341)
ob_plane_315.scale = (0.01478, 0.01478, 0.01478)
ob_plane_315.lineart.crease_threshold = 0.0

# ---- collection membership
col_collection_1.objects.link(ob_lamp)
col_collection_1.objects.link(ob_camera)
col_collection_1.objects.link(ob_plane_104)
col_collection_1.objects.link(ob_plane_105)
col_collection_1.objects.link(ob_plane_106)
col_collection_1.objects.link(ob_plane_107)
col_collection_1.objects.link(ob_plane_132)
col_collection_1.objects.link(ob_plane_133)
col_collection_1.objects.link(ob_plane_134)
col_collection_1.objects.link(ob_plane_135)
col_collection_1.objects.link(ob_plane_136)
col_collection_1.objects.link(ob_plane_137)
col_collection_1.objects.link(ob_plane_138)
col_collection_1.objects.link(ob_plane_139)
col_collection_1.objects.link(ob_plane_140)
col_collection_1.objects.link(ob_plane_141)
col_collection_1.objects.link(ob_plane_248)
col_collection_1.objects.link(ob_plane_249)
col_collection_1.objects.link(ob_plane_250)
col_collection_1.objects.link(ob_plane_251)
col_collection_1.objects.link(ob_plane_252)
col_collection_1.objects.link(ob_plane_253)
col_collection_1.objects.link(ob_plane_254)
col_collection_1.objects.link(ob_plane_255)
col_collection_1.objects.link(ob_plane_256)
col_collection_1.objects.link(ob_plane_257)
col_collection_1.objects.link(ob_plane_258)
col_collection_1.objects.link(ob_plane_259)
col_collection_1.objects.link(ob_plane_260)
col_collection_1.objects.link(ob_plane_261)
col_collection_1.objects.link(ob_plane_262)
col_collection_1.objects.link(ob_plane_263)
col_collection_1.objects.link(ob_plane_264)
col_collection_1.objects.link(ob_plane_265)
col_collection_1.objects.link(ob_plane_266)
col_collection_1.objects.link(ob_plane_267)
col_collection_1.objects.link(ob_plane_268)
col_collection_1.objects.link(ob_plane_269)
col_collection_1.objects.link(ob_plane_270)
col_collection_1.objects.link(ob_plane_271)
col_collection_1.objects.link(ob_plane_272)
col_collection_1.objects.link(ob_plane_273)
col_collection_1.objects.link(ob_plane_274)
col_collection_1.objects.link(ob_plane_276)
col_collection_1.objects.link(ob_plane_277)
col_collection_1.objects.link(ob_plane_278)
col_collection_1.objects.link(ob_plane_279)
col_collection_1.objects.link(ob_plane_280)
col_collection_1.objects.link(ob_plane_281)
col_collection_1.objects.link(ob_plane_282)
col_collection_1.objects.link(ob_plane_283)
col_collection_1.objects.link(ob_plane_284)
col_collection_1.objects.link(ob_plane_285)
col_collection_1.objects.link(ob_plane_286)
col_collection_1.objects.link(ob_plane_287)
col_collection_1.objects.link(ob_plane_288)
col_collection_1.objects.link(ob_plane_289)
col_collection_1.objects.link(ob_plane_290)
col_collection_1.objects.link(ob_plane_291)
col_collection_1.objects.link(ob_plane_292)
col_collection_1.objects.link(ob_plane_293)
col_collection_1.objects.link(ob_plane_294)
col_collection_1.objects.link(ob_plane_295)
col_collection_1.objects.link(ob_plane_296)
col_collection_1.objects.link(ob_plane_297)
col_collection_1.objects.link(ob_plane_298)
col_collection_1.objects.link(ob_plane_299)
col_collection_1.objects.link(ob_plane_300)
col_collection_1.objects.link(ob_plane_301)
col_collection_1.objects.link(ob_plane_302)
col_collection_1.objects.link(ob_plane_303)
col_collection_1.objects.link(ob_plane_304)
col_collection_1.objects.link(ob_plane_305)
col_collection_1.objects.link(ob_plane_306)
col_collection_1.objects.link(ob_plane_307)
col_collection_1.objects.link(ob_plane_308)
col_collection_1.objects.link(ob_plane_309)
col_collection_1.objects.link(ob_plane_310)
col_collection_1.objects.link(ob_plane_311)
col_collection_1.objects.link(ob_plane_312)
col_collection_1.objects.link(ob_plane_313)
col_collection_1.objects.link(ob_plane_314)
col_collection_1.objects.link(ob_plane_315)

# ---- scene / render settings (as saved in the file)
scene.camera = ob_camera
scene.frame_start = 1; scene.frame_end = 250; scene.frame_set(1)
scene.render.engine = 'BLENDER_EEVEE_NEXT'
scene.render.resolution_percentage = 50
scene.render.dither_intensity = 0.0
scene.cycles.use_denoising = False
scene.cycles.samples = 10
scene.cycles.sampling_pattern = 'TABULATED_SOBOL'
scene.cycles.light_sampling_threshold = 0.0
scene.cycles.use_adaptive_sampling = False
scene.cycles.use_light_tree = False
scene.cycles.blur_glossy = 0.0
scene.cycles.pixel_filter_type = 'GAUSSIAN'
scene.cycles.sample_clamp_indirect = 0.0
scene.view_settings.view_transform = 'Standard'
bpy.context.view_layer.update()
